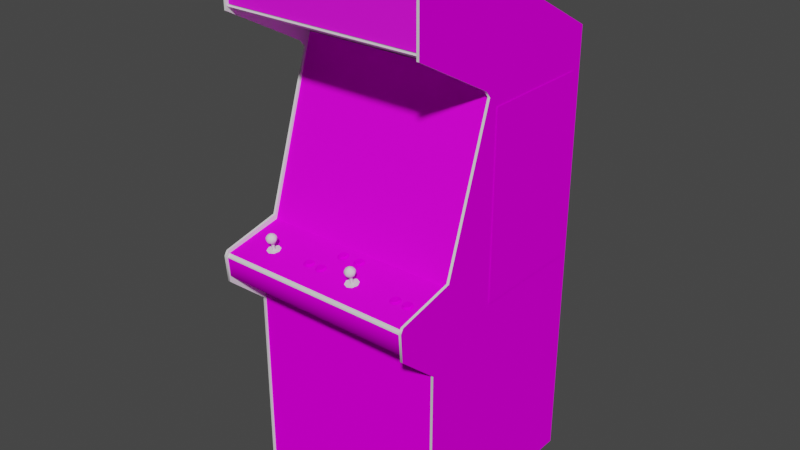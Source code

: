 # Source: contra.blend  (saved by Blender 2.93.20; exported with 4.5.12 LTS)
import bpy
from mathutils import Matrix  # noqa: F401  (used for matrix-valued properties, if any)

bpy.ops.wm.read_factory_settings(use_empty=True)
scene = bpy.context.scene
scene.name = 'Scene'

# ---- images (referenced by path relative to the original .blend; pixels are not part of the script)
import os
ASSET_DIR = os.environ.get("B2B_ASSET_DIR", "")  # directory of the original .blend (textures are referenced by path, not embedded)
HERE = os.path.dirname(os.path.abspath(__file__))  # packed textures are extracted next to this script under _unpacked/

def load_image(name, relpath, width, height, colorspace="sRGB"):
    """Load a texture the original file referenced (path relative to the .blend, or extracted next to this script)."""
    p = next((c for c in (os.path.join(HERE, relpath), os.path.join(ASSET_DIR, relpath)) if relpath and os.path.exists(c)), "")
    if p:
        img = bpy.data.images.load(p, check_existing=True)
        img.name = name
    else:  # same state as the original file: an image datablock whose file is absent (Cycles renders it pink)
        img = bpy.data.images.new(name, width, height)
        img.source = "FILE"
        img.filepath = "//" + (relpath or name)
    img.colorspace_settings.name = colorspace
    return img
img_contramarqueemap_tiff = load_image('contramarqueemap.TIFF', 'contramarqueemap.TIFF', 1024, 1024, 'sRGB')
img_contramonitormap_tiff = load_image('contramonitormap.TIFF', 'contramonitormap.TIFF', 1024, 1024, 'sRGB')
img_contrabezelmap_tiff = load_image('contrabezelmap.TIFF', 'contrabezelmap.TIFF', 1024, 1024, 'sRGB')
img_contrabuttoncoloursmap_tiff = load_image('contrabuttoncoloursmap.TIFF', 'contrabuttoncoloursmap.TIFF', 1024, 1024, 'sRGB')
img_contracoindoormap_tiff = load_image('contracoindoormap.TIFF', 'contracoindoormap.TIFF', 1024, 1024, 'sRGB')
img_contracpomap_tiff = load_image('contracpomap.TIFF', 'contracpomap.TIFF', 1024, 1024, 'sRGB')
img_contracpobottommap_tiff = load_image('contracpobottommap.TIFF', 'contracpobottommap.TIFF', 1024, 1024, 'sRGB')
img_contrasideartmap_tiff = load_image('contrasideartmap.TIFF', 'contrasideartmap.TIFF', 1024, 1024, 'sRGB')
img_contrasideleftartmap_tiff = load_image('contrasideleftartmap.TIFF', 'contrasideleftartmap.TIFF', 1024, 1024, 'sRGB')
img_contrasiderightartmap_tiff = load_image('contrasiderightartmap.TIFF', 'contrasiderightartmap.TIFF', 1024, 1024, 'sRGB')

# ---- materials (node trees are filled in below, after node groups)
mat_contramarqueeart = bpy.data.materials.new('contramarqueeart')
mat_contramarqueeart.use_transparent_shadow = False
mat_contramarqueeart.roughness = 0.8807
mat_contramarqueeart.specular_intensity = 0.3569
mat_contramonitorart = bpy.data.materials.new('contramonitorart')
mat_contramonitorart.use_transparent_shadow = False
mat_contramonitorart.roughness = 0.8807
mat_contramonitorart.specular_intensity = 0.0
mat_contrablack = bpy.data.materials.new('contrablack')
mat_contrablack.use_transparent_shadow = False
mat_contrablack.roughness = 0.8807
mat_contrablack.specular_intensity = 0.08627
mat_contrabezelart = bpy.data.materials.new('contrabezelart')
mat_contrabezelart.use_transparent_shadow = False
mat_contrabezelart.roughness = 0.8807
mat_contrabezelart.specular_intensity = 0.08627
mat_contrabuttoncolours = bpy.data.materials.new('contrabuttoncolours')
mat_contrabuttoncolours.use_transparent_shadow = False
mat_contrabuttoncolours.roughness = 0.8807
mat_contrabuttoncolours.specular_intensity = 0.0
mat_contracoindoorart = bpy.data.materials.new('contracoindoorart')
mat_contracoindoorart.use_transparent_shadow = False
mat_contracoindoorart.roughness = 0.8807
mat_contracoindoorart.specular_intensity = 0.0
mat_contracpoart = bpy.data.materials.new('contracpoart')
mat_contracpoart.use_transparent_shadow = False
mat_contracpoart.roughness = 0.8807
mat_contracpoart.specular_intensity = 0.08627
mat_contracpobottomart = bpy.data.materials.new('contracpobottomart')
mat_contracpobottomart.use_transparent_shadow = False
mat_contracpobottomart.roughness = 0.8807
mat_contracpobottomart.specular_intensity = 0.0
mat_contrajoystickstemblack = bpy.data.materials.new('contrajoystickstemblack')
mat_contrajoystickstemblack.use_transparent_shadow = False
mat_contrajoystickstemblack.roughness = 0.7934
mat_contrajoystickstemblack.specular_intensity = 0.6275
mat_contrabuttonred = bpy.data.materials.new('contrabuttonred')
mat_contrabuttonred.use_transparent_shadow = False
mat_contrabuttonred.roughness = 0.7934
mat_contrabuttonred.specular_intensity = 0.6275
mat_contrasideart = bpy.data.materials.new('contrasideart')
mat_contrasideart.use_transparent_shadow = False
mat_contrasideart.roughness = 0.8807
mat_contrasideart.specular_intensity = 0.0
mat_contrasideleftout = bpy.data.materials.new('contrasideleftout')
mat_contrasideleftout.use_transparent_shadow = False
mat_contrasideleftout.roughness = 0.8807
mat_contrasideleftout.specular_intensity = 0.0
mat_contrasideleftin = bpy.data.materials.new('contrasideleftin')
mat_contrasideleftin.use_transparent_shadow = False
mat_contrasideleftin.roughness = 0.8807
mat_contrasideleftin.specular_intensity = 0.08627
mat_contratmoldleft = bpy.data.materials.new('contratmoldleft')
mat_contratmoldleft.use_transparent_shadow = False
mat_contratmoldleft.roughness = 0.8807
mat_contratmoldleft.specular_intensity = 0.6275
mat_contrasiderightin = bpy.data.materials.new('contrasiderightin')
mat_contrasiderightin.use_transparent_shadow = False
mat_contrasiderightin.roughness = 0.8807
mat_contrasiderightin.specular_intensity = 0.08627
mat_contrasiderightout = bpy.data.materials.new('contrasiderightout')
mat_contrasiderightout.use_transparent_shadow = False
mat_contrasiderightout.roughness = 0.8807
mat_contrasiderightout.specular_intensity = 0.0
mat_contratmoldright = bpy.data.materials.new('contratmoldright')
mat_contratmoldright.use_transparent_shadow = False
mat_contratmoldright.roughness = 0.8807
mat_contratmoldright.specular_intensity = 0.6275

# ---- node groups
ng_auto_smooth = bpy.data.node_groups.new('Auto Smooth', 'GeometryNodeTree')
_s = ng_auto_smooth.interface.new_socket(name='Geometry', in_out='OUTPUT', socket_type='NodeSocketGeometry')
_s = ng_auto_smooth.interface.new_socket(name='Geometry', in_out='INPUT', socket_type='NodeSocketGeometry')
_s = ng_auto_smooth.interface.new_socket(name='Angle', in_out='INPUT', socket_type='NodeSocketFloat')
_s.subtype = 'ANGLE'
_s.min_value = 0.0
_s.max_value = 3.142
ng_auto_smooth.is_modifier = True
_N = ng_auto_smooth.nodes; _L = ng_auto_smooth.links
n0 = _N.new('NodeGroupOutput'); n0.name = 'Group Output'; n0.location = (480, -100)
n1 = _N.new('NodeGroupInput'); n1.name = 'Group Input'; n1.location = (-420, -300)
n2 = _N.new('NodeGroupInput'); n2.name = 'Group Input.001'; n2.location = (-60, -100)
n3 = _N.new('GeometryNodeSetShadeSmooth'); n3.name = 'Set Shade Smooth'; n3.location = (120, -100)
n3.domain = 'EDGE'
n4 = _N.new('GeometryNodeSetShadeSmooth'); n4.name = 'Set Shade Smooth.001'; n4.location = (300, -100)
n5 = _N.new('GeometryNodeInputMeshEdgeAngle'); n5.name = 'Edge Angle'; n5.location = (-420, -220)
n6 = _N.new('GeometryNodeInputEdgeSmooth'); n6.name = 'Is Edge Smooth'; n6.location = (-60, -160)
n7 = _N.new('GeometryNodeInputShadeSmooth'); n7.name = 'Is Face Smooth'; n7.location = (-240, -340)
n8 = _N.new('FunctionNodeBooleanMath'); n8.name = 'Boolean Math'; n8.location = (-60, -220)
n9 = _N.new('FunctionNodeCompare'); n9.name = 'Compare'; n9.location = (-240, -180)
n9.operation = 'LESS_EQUAL'
_L.new(n5.outputs[0], n9.inputs[0])
_L.new(n4.outputs[0], n0.inputs[0])
_L.new(n1.outputs[1], n9.inputs[1])
_L.new(n9.outputs[0], n8.inputs[0])
_L.new(n7.outputs[0], n8.inputs[1])
_L.new(n2.outputs[0], n3.inputs[0])
_L.new(n6.outputs[0], n3.inputs[1])
_L.new(n3.outputs[0], n4.inputs[0])
_L.new(n8.outputs[0], n3.inputs[2])
n0.is_active_output = True

# ---- material node trees
mat_contramarqueeart.use_nodes = True; mat_contramarqueeart.node_tree.nodes.clear()
_N = mat_contramarqueeart.node_tree.nodes; _L = mat_contramarqueeart.node_tree.links
n0 = _N.new('ShaderNodeBsdfPrincipled'); n0.name = 'Principled BSDF'; n0.location = (10, 300)
n0.distribution = 'GGX'
n0.subsurface_method = 'BURLEY'
n0.inputs[2].default_value = 0.8807
n0.inputs[3].default_value = 1.45
n0.inputs[13].default_value = 0.3569
n0.inputs[27].default_value = (0.0, 0.0, 0.0, 1.0)
n0.inputs[28].default_value = 1.0
n1 = _N.new('ShaderNodeOutputMaterial'); n1.name = 'Material Output'; n1.location = (300, 300)
n2 = _N.new('ShaderNodeTexImage'); n2.name = 'Image Texture'; n2.location = (-300, 600)
n2.image = img_contramarqueemap_tiff
_L.new(n0.outputs[0], n1.inputs[0])
_L.new(n2.outputs[0], n0.inputs[0])
n1.is_active_output = True
mat_contramonitorart.use_nodes = True; mat_contramonitorart.node_tree.nodes.clear()
_N = mat_contramonitorart.node_tree.nodes; _L = mat_contramonitorart.node_tree.links
n0 = _N.new('ShaderNodeBsdfPrincipled'); n0.name = 'Principled BSDF'; n0.location = (10, 300)
n0.distribution = 'GGX'
n0.subsurface_method = 'BURLEY'
n0.inputs[2].default_value = 0.8807
n0.inputs[3].default_value = 1.45
n0.inputs[13].default_value = 0.0
n0.inputs[27].default_value = (0.0, 0.0, 0.0, 1.0)
n0.inputs[28].default_value = 1.0
n1 = _N.new('ShaderNodeOutputMaterial'); n1.name = 'Material Output'; n1.location = (300, 300)
n2 = _N.new('ShaderNodeTexImage'); n2.name = 'Image Texture'; n2.location = (-300, 600)
n2.image = img_contramonitormap_tiff
_L.new(n0.outputs[0], n1.inputs[0])
_L.new(n2.outputs[0], n0.inputs[0])
n1.is_active_output = True
mat_contrablack.use_nodes = True; mat_contrablack.node_tree.nodes.clear()
_N = mat_contrablack.node_tree.nodes; _L = mat_contrablack.node_tree.links
n0 = _N.new('ShaderNodeBsdfPrincipled'); n0.name = 'Principled BSDF'; n0.location = (10, 300)
n0.distribution = 'GGX'
n0.subsurface_method = 'BURLEY'
n0.inputs[2].default_value = 0.8807
n0.inputs[3].default_value = 1.45
n0.inputs[13].default_value = 0.08627
n0.inputs[27].default_value = (0.0, 0.0, 0.0, 1.0)
n0.inputs[28].default_value = 1.0
n1 = _N.new('ShaderNodeOutputMaterial'); n1.name = 'Material Output'; n1.location = (300, 300)
_L.new(n0.outputs[0], n1.inputs[0])
n1.is_active_output = True
mat_contrabezelart.use_nodes = True; mat_contrabezelart.node_tree.nodes.clear()
_N = mat_contrabezelart.node_tree.nodes; _L = mat_contrabezelart.node_tree.links
n0 = _N.new('ShaderNodeBsdfPrincipled'); n0.name = 'Principled BSDF'; n0.location = (10, 300)
n0.distribution = 'GGX'
n0.subsurface_method = 'BURLEY'
n0.inputs[2].default_value = 0.8807
n0.inputs[3].default_value = 1.45
n0.inputs[13].default_value = 0.08627
n0.inputs[27].default_value = (0.0, 0.0, 0.0, 1.0)
n0.inputs[28].default_value = 1.0
n1 = _N.new('ShaderNodeOutputMaterial'); n1.name = 'Material Output'; n1.location = (300, 300)
n2 = _N.new('ShaderNodeTexImage'); n2.name = 'Image Texture'; n2.location = (-300, 600)
n2.image = img_contrabezelmap_tiff
_L.new(n0.outputs[0], n1.inputs[0])
_L.new(n2.outputs[0], n0.inputs[0])
n1.is_active_output = True
mat_contrabuttoncolours.use_nodes = True; mat_contrabuttoncolours.node_tree.nodes.clear()
_N = mat_contrabuttoncolours.node_tree.nodes; _L = mat_contrabuttoncolours.node_tree.links
n0 = _N.new('ShaderNodeBsdfPrincipled'); n0.name = 'Principled BSDF'; n0.location = (10, 300)
n0.distribution = 'GGX'
n0.subsurface_method = 'BURLEY'
n0.inputs[2].default_value = 0.8807
n0.inputs[3].default_value = 1.45
n0.inputs[13].default_value = 0.0
n0.inputs[27].default_value = (0.0, 0.0, 0.0, 1.0)
n0.inputs[28].default_value = 1.0
n1 = _N.new('ShaderNodeOutputMaterial'); n1.name = 'Material Output'; n1.location = (300, 300)
n2 = _N.new('ShaderNodeTexImage'); n2.name = 'Image Texture'; n2.location = (-300, 600)
n2.image = img_contrabuttoncoloursmap_tiff
_L.new(n0.outputs[0], n1.inputs[0])
_L.new(n2.outputs[0], n0.inputs[0])
n1.is_active_output = True
mat_contracoindoorart.use_nodes = True; mat_contracoindoorart.node_tree.nodes.clear()
_N = mat_contracoindoorart.node_tree.nodes; _L = mat_contracoindoorart.node_tree.links
n0 = _N.new('ShaderNodeBsdfPrincipled'); n0.name = 'Principled BSDF'; n0.location = (10, 300)
n0.distribution = 'GGX'
n0.subsurface_method = 'BURLEY'
n0.inputs[2].default_value = 0.8807
n0.inputs[3].default_value = 1.45
n0.inputs[13].default_value = 0.0
n0.inputs[27].default_value = (0.0, 0.0, 0.0, 1.0)
n0.inputs[28].default_value = 1.0
n1 = _N.new('ShaderNodeOutputMaterial'); n1.name = 'Material Output'; n1.location = (300, 300)
n2 = _N.new('ShaderNodeTexImage'); n2.name = 'Image Texture'; n2.location = (-300, 600)
n2.image = img_contracoindoormap_tiff
_L.new(n0.outputs[0], n1.inputs[0])
_L.new(n2.outputs[0], n0.inputs[0])
n1.is_active_output = True
mat_contracpoart.use_nodes = True; mat_contracpoart.node_tree.nodes.clear()
_N = mat_contracpoart.node_tree.nodes; _L = mat_contracpoart.node_tree.links
n0 = _N.new('ShaderNodeBsdfPrincipled'); n0.name = 'Principled BSDF'; n0.location = (10, 300)
n0.distribution = 'GGX'
n0.subsurface_method = 'BURLEY'
n0.inputs[2].default_value = 0.8807
n0.inputs[3].default_value = 1.45
n0.inputs[13].default_value = 0.08627
n0.inputs[27].default_value = (0.0, 0.0, 0.0, 1.0)
n0.inputs[28].default_value = 1.0
n1 = _N.new('ShaderNodeOutputMaterial'); n1.name = 'Material Output'; n1.location = (300, 300)
n2 = _N.new('ShaderNodeTexImage'); n2.name = 'Image Texture'; n2.location = (-300, 600)
n2.image = img_contracpomap_tiff
_L.new(n0.outputs[0], n1.inputs[0])
_L.new(n2.outputs[0], n0.inputs[0])
n1.is_active_output = True
mat_contracpobottomart.use_nodes = True; mat_contracpobottomart.node_tree.nodes.clear()
_N = mat_contracpobottomart.node_tree.nodes; _L = mat_contracpobottomart.node_tree.links
n0 = _N.new('ShaderNodeBsdfPrincipled'); n0.name = 'Principled BSDF'; n0.location = (10, 300)
n0.distribution = 'GGX'
n0.subsurface_method = 'BURLEY'
n0.inputs[2].default_value = 0.8807
n0.inputs[3].default_value = 1.45
n0.inputs[13].default_value = 0.0
n0.inputs[27].default_value = (0.0, 0.0, 0.0, 1.0)
n0.inputs[28].default_value = 1.0
n1 = _N.new('ShaderNodeOutputMaterial'); n1.name = 'Material Output'; n1.location = (300, 300)
n2 = _N.new('ShaderNodeTexImage'); n2.name = 'Image Texture'; n2.location = (-300, 600)
n2.image = img_contracpobottommap_tiff
_L.new(n0.outputs[0], n1.inputs[0])
_L.new(n2.outputs[0], n0.inputs[0])
n1.is_active_output = True
mat_contrajoystickstemblack.use_nodes = True; mat_contrajoystickstemblack.node_tree.nodes.clear()
_N = mat_contrajoystickstemblack.node_tree.nodes; _L = mat_contrajoystickstemblack.node_tree.links
n0 = _N.new('ShaderNodeBsdfPrincipled'); n0.name = 'Principled BSDF'; n0.location = (10, 300)
n0.distribution = 'GGX'
n0.subsurface_method = 'BURLEY'
n0.inputs[2].default_value = 0.7934
n0.inputs[3].default_value = 1.45
n0.inputs[13].default_value = 0.6275
n0.inputs[27].default_value = (0.0, 0.0, 0.0, 1.0)
n0.inputs[28].default_value = 1.0
n1 = _N.new('ShaderNodeOutputMaterial'); n1.name = 'Material Output'; n1.location = (300, 300)
_L.new(n0.outputs[0], n1.inputs[0])
n1.is_active_output = True
mat_contrabuttonred.use_nodes = True; mat_contrabuttonred.node_tree.nodes.clear()
_N = mat_contrabuttonred.node_tree.nodes; _L = mat_contrabuttonred.node_tree.links
n0 = _N.new('ShaderNodeBsdfPrincipled'); n0.name = 'Principled BSDF'; n0.location = (10, 300)
n0.distribution = 'GGX'
n0.subsurface_method = 'BURLEY'
n0.inputs[2].default_value = 0.7934
n0.inputs[3].default_value = 1.45
n0.inputs[13].default_value = 0.6275
n0.inputs[27].default_value = (0.0, 0.0, 0.0, 1.0)
n0.inputs[28].default_value = 1.0
n1 = _N.new('ShaderNodeOutputMaterial'); n1.name = 'Material Output'; n1.location = (300, 300)
_L.new(n0.outputs[0], n1.inputs[0])
n1.is_active_output = True
mat_contrasideart.use_nodes = True; mat_contrasideart.node_tree.nodes.clear()
_N = mat_contrasideart.node_tree.nodes; _L = mat_contrasideart.node_tree.links
n0 = _N.new('ShaderNodeBsdfPrincipled'); n0.name = 'Principled BSDF'; n0.location = (10, 300)
n0.distribution = 'GGX'
n0.subsurface_method = 'BURLEY'
n0.inputs[2].default_value = 0.8807
n0.inputs[3].default_value = 1.45
n0.inputs[13].default_value = 0.0
n0.inputs[27].default_value = (0.0, 0.0, 0.0, 1.0)
n0.inputs[28].default_value = 1.0
n1 = _N.new('ShaderNodeOutputMaterial'); n1.name = 'Material Output'; n1.location = (300, 300)
n2 = _N.new('ShaderNodeTexImage'); n2.name = 'Image Texture'; n2.location = (-300, 600)
n2.image = img_contrasideartmap_tiff
_L.new(n0.outputs[0], n1.inputs[0])
_L.new(n2.outputs[0], n0.inputs[0])
n1.is_active_output = True
mat_contrasideleftout.use_nodes = True; mat_contrasideleftout.node_tree.nodes.clear()
_N = mat_contrasideleftout.node_tree.nodes; _L = mat_contrasideleftout.node_tree.links
n0 = _N.new('ShaderNodeBsdfPrincipled'); n0.name = 'Principled BSDF'; n0.location = (10, 300)
n0.distribution = 'GGX'
n0.subsurface_method = 'BURLEY'
n0.inputs[2].default_value = 0.8807
n0.inputs[3].default_value = 1.45
n0.inputs[13].default_value = 0.0
n0.inputs[27].default_value = (0.0, 0.0, 0.0, 1.0)
n0.inputs[28].default_value = 1.0
n1 = _N.new('ShaderNodeOutputMaterial'); n1.name = 'Material Output'; n1.location = (300, 300)
n2 = _N.new('ShaderNodeTexImage'); n2.name = 'Image Texture'; n2.location = (-300, 600)
n2.image = img_contrasideleftartmap_tiff
_L.new(n0.outputs[0], n1.inputs[0])
_L.new(n2.outputs[0], n0.inputs[0])
n1.is_active_output = True
mat_contrasideleftin.use_nodes = True; mat_contrasideleftin.node_tree.nodes.clear()
_N = mat_contrasideleftin.node_tree.nodes; _L = mat_contrasideleftin.node_tree.links
n0 = _N.new('ShaderNodeBsdfPrincipled'); n0.name = 'Principled BSDF'; n0.location = (10, 300)
n0.distribution = 'GGX'
n0.subsurface_method = 'BURLEY'
n0.inputs[2].default_value = 0.8807
n0.inputs[3].default_value = 1.45
n0.inputs[13].default_value = 0.08627
n0.inputs[27].default_value = (0.0, 0.0, 0.0, 1.0)
n0.inputs[28].default_value = 1.0
n1 = _N.new('ShaderNodeOutputMaterial'); n1.name = 'Material Output'; n1.location = (300, 300)
_L.new(n0.outputs[0], n1.inputs[0])
n1.is_active_output = True
mat_contratmoldleft.use_nodes = True; mat_contratmoldleft.node_tree.nodes.clear()
_N = mat_contratmoldleft.node_tree.nodes; _L = mat_contratmoldleft.node_tree.links
n0 = _N.new('ShaderNodeBsdfPrincipled'); n0.name = 'Principled BSDF'; n0.location = (10, 300)
n0.distribution = 'GGX'
n0.subsurface_method = 'BURLEY'
n0.inputs[2].default_value = 0.8807
n0.inputs[3].default_value = 1.45
n0.inputs[13].default_value = 0.6275
n0.inputs[27].default_value = (0.0, 0.0, 0.0, 1.0)
n0.inputs[28].default_value = 1.0
n1 = _N.new('ShaderNodeOutputMaterial'); n1.name = 'Material Output'; n1.location = (300, 300)
_L.new(n0.outputs[0], n1.inputs[0])
n1.is_active_output = True
mat_contrasiderightin.use_nodes = True; mat_contrasiderightin.node_tree.nodes.clear()
_N = mat_contrasiderightin.node_tree.nodes; _L = mat_contrasiderightin.node_tree.links
n0 = _N.new('ShaderNodeBsdfPrincipled'); n0.name = 'Principled BSDF'; n0.location = (10, 300)
n0.distribution = 'GGX'
n0.subsurface_method = 'BURLEY'
n0.inputs[2].default_value = 0.8807
n0.inputs[3].default_value = 1.45
n0.inputs[13].default_value = 0.08627
n0.inputs[27].default_value = (0.0, 0.0, 0.0, 1.0)
n0.inputs[28].default_value = 1.0
n1 = _N.new('ShaderNodeOutputMaterial'); n1.name = 'Material Output'; n1.location = (300, 300)
_L.new(n0.outputs[0], n1.inputs[0])
n1.is_active_output = True
mat_contrasiderightout.use_nodes = True; mat_contrasiderightout.node_tree.nodes.clear()
_N = mat_contrasiderightout.node_tree.nodes; _L = mat_contrasiderightout.node_tree.links
n0 = _N.new('ShaderNodeBsdfPrincipled'); n0.name = 'Principled BSDF'; n0.location = (10, 300)
n0.distribution = 'GGX'
n0.subsurface_method = 'BURLEY'
n0.inputs[2].default_value = 0.8807
n0.inputs[3].default_value = 1.45
n0.inputs[13].default_value = 0.0
n0.inputs[27].default_value = (0.0, 0.0, 0.0, 1.0)
n0.inputs[28].default_value = 1.0
n1 = _N.new('ShaderNodeOutputMaterial'); n1.name = 'Material Output'; n1.location = (300, 300)
n2 = _N.new('ShaderNodeTexImage'); n2.name = 'Image Texture'; n2.location = (-300, 600)
n2.image = img_contrasiderightartmap_tiff
_L.new(n0.outputs[0], n1.inputs[0])
_L.new(n2.outputs[0], n0.inputs[0])
n1.is_active_output = True
mat_contratmoldright.use_nodes = True; mat_contratmoldright.node_tree.nodes.clear()
_N = mat_contratmoldright.node_tree.nodes; _L = mat_contratmoldright.node_tree.links
n0 = _N.new('ShaderNodeBsdfPrincipled'); n0.name = 'Principled BSDF'; n0.location = (10, 300)
n0.distribution = 'GGX'
n0.subsurface_method = 'BURLEY'
n0.inputs[2].default_value = 0.8807
n0.inputs[3].default_value = 1.45
n0.inputs[13].default_value = 0.6275
n0.inputs[27].default_value = (0.0, 0.0, 0.0, 1.0)
n0.inputs[28].default_value = 1.0
n1 = _N.new('ShaderNodeOutputMaterial'); n1.name = 'Material Output'; n1.location = (300, 300)
_L.new(n0.outputs[0], n1.inputs[0])
n1.is_active_output = True

# ---- world
world_world = bpy.data.worlds.new('World'); scene.world = world_world
world_world.use_nodes = True; world_world.node_tree.nodes.clear()
_N = world_world.node_tree.nodes; _L = world_world.node_tree.links
n0 = _N.new('ShaderNodeOutputWorld'); n0.name = 'World Output'; n0.location = (300, 300)
n1 = _N.new('ShaderNodeBackground'); n1.name = 'Background'; n1.location = (10, 300)
n1.inputs[0].default_value = (0.05088, 0.05088, 0.05088, 1.0)
_L.new(n1.outputs[0], n0.inputs[0])
n0.is_active_output = True
world_world.color = (0.05088, 0.05088, 0.05088)
world_world.use_sun_shadow = False
world_world.sun_shadow_jitter_overblur = 0.0

# ---- meshes
me_contra = bpy.data.meshes.new('contra')
me_contra.from_pydata([(0.3229, 0.6468, 0.09328), (0.3229, 0.82, 0.0921), (-0.3523, 0.6468, 0.09328), (-0.3523, 0.82, 0.0921), (-0.09745, -0.04547, -0.09578), (-0.09745, 0.1489, -0.1251), (-0.199, -0.04547, -0.09578), (0.08809, 0.1489, -0.1251), (0.08809, -0.04547, -0.09578), (0.1697, 0.143, -0.1651), (-0.199, 0.143, -0.1651), (-0.09745, 0.436, -0.2631), (-0.09745, 0.2745, -0.1656), (0.08809, 0.436, -0.2631), (0.1697, 0.2681, -0.2056), (0.1697, 0.436, -0.2631), (0.08809, 0.2745, -0.1656), (-0.199, 0.2681, -0.2056), (0.1697, -0.04547, -0.09578), (-0.199, 0.436, -0.2631), (-0.3517, -0.9608, -0.6436), (0.3235, -0.9608, -0.6436), (0.3235, 0.5399, -0.6436), (-0.3517, 0.5399, -0.6436), (-0.3517, 0.8341, -0.1105), (0.3235, 0.8341, -0.1105), (-0.3517, 0.8352, 0.09504), (0.3235, 0.8159, 0.09386), (0.3235, 0.8252, 0.1021), (-0.3517, 0.8159, 0.09386), (0.3235, 0.8352, 0.09504), (-0.3517, 0.8252, 0.1021), (-0.3517, -0.08657, -0.03589), (0.3229, -0.08657, -0.03589), (0.3229, 0.4947, -0.2208), (-0.3517, 0.4947, -0.2208), (-0.02582, -0.0713, 0.005794), (-0.02288, -0.06954, -0.001838), (-0.0405, -0.07189, 0.008143), (-0.03756, -0.07893, 0.0146), (-0.03169, -0.07893, 0.0146), (-0.03286, -0.07482, 0.009317), (-0.02288, -0.07306, -0.002425), (-0.02347, -0.07365, 0.001685), (-0.0176, -0.07717, 0.002859), (-0.04578, -0.07365, 0.001685), (-0.04695, -0.07306, -0.002425), (-0.05283, -0.076, -0.003012), (-0.04343, -0.07306, -0.01828), (-0.04872, -0.07365, -0.01417), (-0.04402, -0.0713, -0.01006), (-0.02875, -0.0713, -0.01299), (-0.02582, -0.0713, -0.01006), (-0.02112, -0.07365, -0.01417), (-0.01701, -0.076, -0.003012), (-0.05165, -0.07717, 0.002859), (-0.04872, -0.07835, 0.008143), (-0.04402, -0.07424, 0.005207), (-0.03697, -0.07482, 0.009317), (-0.0405, -0.07482, 0.007556), (-0.04343, -0.07893, 0.01225), (-0.02582, -0.07306, -0.01828), (-0.03169, -0.07248, -0.02063), (-0.03286, -0.07072, -0.01417), (-0.0405, -0.0713, -0.01299), (-0.03697, -0.07072, -0.01417), (-0.03756, -0.07248, -0.02063), (-0.02875, -0.07482, 0.007556), (-0.05165, -0.07482, -0.008884), (-0.0176, -0.07482, -0.008884), (-0.02582, -0.07893, 0.01225), (-0.02112, -0.07835, 0.008143), (-0.02582, -0.07424, 0.005207), (-0.04695, -0.06954, -0.001838), (-0.04578, -0.06895, -0.005948), (-0.04578, -0.07189, -0.006535), (-0.04578, -0.07072, 0.002272), (-0.02875, -0.06778, -0.01241), (-0.02582, -0.06837, -0.009471), (-0.02347, -0.07072, 0.002272), (-0.02875, -0.07189, 0.008143), (-0.04402, -0.0713, 0.005794), (-0.02347, -0.07189, -0.006535), (-0.02347, -0.06895, -0.005948), (-0.03286, -0.07189, 0.009904), (-0.03697, -0.07189, 0.009904), (-0.03286, -0.06778, -0.01358), (-0.0405, -0.06778, -0.01241), (-0.04402, -0.06837, -0.009471), (-0.03697, -0.06778, -0.01358), (0.01646, -0.06895, -0.005948), (0.02174, -0.07189, 0.008143), (0.02996, -0.06778, -0.01358), (0.02174, -0.07482, 0.007556), (0.0188, -0.07424, 0.005207), (0.01411, -0.07835, 0.008143), (0.02585, -0.06778, -0.01358), (0.02585, -0.07072, -0.01417), (0.04464, -0.07482, -0.008884), (0.0417, -0.07365, -0.01417), (0.03701, -0.0713, -0.01006), (0.01117, -0.07482, -0.008884), (0.009997, -0.076, -0.003012), (0.01587, -0.07306, -0.002425), (0.01646, -0.07189, -0.006535), (0.0188, -0.0713, -0.01006), (0.01411, -0.07365, -0.01417), (0.02468, -0.07893, 0.0146), (0.03113, -0.07893, 0.0146), (0.02996, -0.07482, 0.009317), (0.03701, -0.07424, 0.005207), (0.03407, -0.07482, 0.007556), (0.03701, -0.07893, 0.01225), (0.03935, -0.07189, -0.006535), (0.0417, -0.07835, 0.008143), (0.04464, -0.07717, 0.002859), (0.03935, -0.07365, 0.001685), (0.02468, -0.07248, -0.02063), (0.0188, -0.07306, -0.01828), (0.02174, -0.0713, -0.01299), (0.02996, -0.07072, -0.01417), (0.03407, -0.0713, -0.01299), (0.03701, -0.07306, -0.01828), (0.01117, -0.07717, 0.002859), (0.01646, -0.07072, 0.002272), (0.03701, -0.0713, 0.005794), (0.03994, -0.06954, -0.001838), (0.03113, -0.07248, -0.02063), (0.0188, -0.0713, 0.005794), (0.01587, -0.06954, -0.001838), (0.03407, -0.06778, -0.01241), (0.02585, -0.07482, 0.009317), (0.01646, -0.07365, 0.001685), (0.03994, -0.07306, -0.002425), (0.03935, -0.06895, -0.005948), (0.03701, -0.06837, -0.009471), (0.02174, -0.06778, -0.01241), (0.0188, -0.07893, 0.01225), (0.04581, -0.076, -0.003012), (0.02996, -0.07189, 0.009904), (0.03407, -0.07189, 0.008143), (0.02585, -0.07189, 0.009904), (0.0188, -0.06837, -0.009471), (0.03935, -0.07072, 0.002272), (-0.1068, -0.08657, 0.08564), (-0.1068, -0.08598, 0.06451), (-0.1027, -0.08598, 0.06333), (-0.1039, -0.08774, 0.05687), (-0.08277, -0.09126, 0.07449), (-0.08394, -0.09009, 0.06862), (-0.08923, -0.08715, 0.07097), (-0.1098, -0.08833, 0.05922), (-0.1121, -0.08892, 0.07919), (-0.1127, -0.08833, 0.07508), (-0.1186, -0.09126, 0.07449), (-0.09745, -0.0942, 0.09152), (-0.09158, -0.0942, 0.08975), (-0.09451, -0.09009, 0.08506), (-0.08923, -0.08892, 0.07919), (-0.09158, -0.0895, 0.08271), (-0.08688, -0.09303, 0.08564), (-0.09158, -0.08657, 0.06744), (-0.1174, -0.09244, 0.08036), (-0.1145, -0.09303, 0.08564), (-0.1098, -0.0895, 0.08271), (-0.1027, -0.09009, 0.08682), (-0.1068, -0.09009, 0.08506), (-0.1098, -0.0942, 0.08975), (-0.08688, -0.08892, 0.06333), (-0.09158, -0.08833, 0.05922), (-0.09451, -0.08598, 0.06451), (-0.1145, -0.08892, 0.06333), (-0.1174, -0.09009, 0.06862), (-0.1121, -0.08715, 0.07097), (-0.08394, -0.09244, 0.08036), (-0.1039, -0.0942, 0.09152), (-0.09158, -0.08657, 0.0833), (-0.1127, -0.08481, 0.07566), (-0.1121, -0.08422, 0.07155), (-0.09158, -0.08363, 0.06803), (-0.1121, -0.08539, 0.07977), (-0.1027, -0.08304, 0.06392), (-0.09451, -0.08304, 0.06509), (-0.1098, -0.08657, 0.06744), (-0.09862, -0.09009, 0.08682), (-0.09862, -0.08598, 0.06333), (-0.09862, -0.08304, 0.06392), (-0.08864, -0.08481, 0.07566), (-0.08864, -0.08833, 0.07508), (-0.1098, -0.08657, 0.0833), (-0.09862, -0.08715, 0.08741), (-0.09745, -0.08774, 0.05687), (-0.1068, -0.08304, 0.06509), (-0.1098, -0.08363, 0.06803), (-0.08923, -0.08422, 0.07155), (-0.08923, -0.08539, 0.07977), (-0.09451, -0.08657, 0.08564), (-0.1027, -0.08715, 0.08741), (-0.05106, -0.08304, 0.06392), (-0.06457, -0.08422, 0.07155), (-0.04402, -0.08657, 0.0833), (-0.06985, -0.09244, 0.08036), (-0.06692, -0.09303, 0.08564), (-0.06222, -0.0895, 0.08271), (-0.05635, -0.08774, 0.05687), (-0.06222, -0.08833, 0.05922), (-0.05928, -0.08598, 0.06451), (-0.03521, -0.09126, 0.07449), (-0.03639, -0.09009, 0.06862), (-0.04167, -0.08715, 0.07097), (-0.04695, -0.08657, 0.08564), (-0.04695, -0.09009, 0.08506), (-0.04402, -0.08657, 0.06744), (-0.05517, -0.08598, 0.06333), (-0.05106, -0.08598, 0.06333), (-0.04989, -0.08774, 0.05687), (-0.06516, -0.08833, 0.07508), (-0.06457, -0.08715, 0.07097), (-0.06985, -0.09009, 0.06862), (-0.04108, -0.08833, 0.07508), (-0.04167, -0.08892, 0.07919), (-0.03639, -0.09244, 0.08036), (-0.07103, -0.09126, 0.07449), (-0.03932, -0.08892, 0.06333), (-0.04402, -0.08833, 0.05922), (-0.04695, -0.08598, 0.06451), (-0.05635, -0.0942, 0.09152), (-0.04989, -0.0942, 0.09152), (-0.05106, -0.09009, 0.08682), (-0.05517, -0.09009, 0.08682), (-0.05928, -0.09009, 0.08506), (-0.06222, -0.0942, 0.08975), (-0.06516, -0.08481, 0.07566), (-0.04402, -0.0942, 0.08975), (-0.03932, -0.09303, 0.08564), (-0.04402, -0.0895, 0.08271), (-0.04402, -0.08363, 0.06803), (-0.05517, -0.08715, 0.08741), (-0.05928, -0.08657, 0.08564), (-0.06457, -0.08539, 0.07977), (-0.04108, -0.08481, 0.07566), (-0.04167, -0.08422, 0.07155), (-0.06457, -0.08892, 0.07919), (-0.06222, -0.08657, 0.0833), (-0.06222, -0.08657, 0.06744), (-0.06222, -0.08363, 0.06803), (-0.05928, -0.08304, 0.06509), (-0.04695, -0.08304, 0.06509), (-0.06692, -0.08892, 0.06333), (-0.05106, -0.08715, 0.08741), (-0.04167, -0.08539, 0.07977), (-0.05517, -0.08304, 0.06392), (0.2196, -0.08422, 0.07155), (0.2402, -0.08657, 0.0833), (0.2249, -0.08657, 0.08564), (0.222, -0.0942, 0.08975), (0.2278, -0.0942, 0.09152), (0.2284, -0.09009, 0.08682), (0.219, -0.08833, 0.07508), (0.2196, -0.08715, 0.07097), (0.2137, -0.09009, 0.06862), (0.2419, -0.08715, 0.07097), (0.2425, -0.08833, 0.07508), (0.249, -0.09126, 0.07449), (0.2396, -0.08833, 0.05922), (0.2337, -0.08774, 0.05687), (0.2331, -0.08598, 0.06333), (0.2443, -0.09303, 0.08564), (0.2478, -0.09244, 0.08036), (0.2419, -0.08892, 0.07919), (0.2366, -0.09009, 0.08506), (0.2331, -0.09009, 0.08682), (0.2337, -0.0942, 0.09152), (0.2173, -0.08892, 0.06333), (0.2249, -0.08598, 0.06451), (0.2284, -0.08598, 0.06333), (0.2278, -0.08774, 0.05687), (0.2137, -0.09244, 0.08036), (0.2173, -0.09303, 0.08564), (0.2214, -0.0895, 0.08271), (0.2478, -0.09009, 0.06862), (0.2249, -0.09009, 0.08506), (0.2366, -0.08598, 0.06451), (0.2419, -0.08422, 0.07155), (0.222, -0.08833, 0.05922), (0.2396, -0.0942, 0.08975), (0.2425, -0.08481, 0.07566), (0.2366, -0.08657, 0.08564), (0.219, -0.08481, 0.07566), (0.2331, -0.08304, 0.06392), (0.2249, -0.08304, 0.06509), (0.2331, -0.08715, 0.08741), (0.2402, -0.0895, 0.08271), (0.2419, -0.08539, 0.07977), (0.2402, -0.08363, 0.06803), (0.2366, -0.08304, 0.06509), (0.2402, -0.08657, 0.06744), (0.2196, -0.08539, 0.07977), (0.2196, -0.08892, 0.07919), (0.2214, -0.08363, 0.06803), (0.2443, -0.08892, 0.06333), (0.2126, -0.09126, 0.07449), (0.2214, -0.08657, 0.06744), (0.2284, -0.08715, 0.08741), (0.2214, -0.08657, 0.0833), (0.2284, -0.08304, 0.06392), (0.2683, -0.08657, 0.08564), (0.2724, -0.09009, 0.08682), (0.2683, -0.09009, 0.08506), (0.2654, -0.0942, 0.08975), (0.283, -0.0942, 0.08975), (0.2877, -0.09303, 0.08564), (0.2836, -0.0895, 0.08271), (0.2771, -0.08774, 0.05687), (0.2713, -0.08774, 0.05687), (0.2724, -0.08598, 0.06333), (0.2912, -0.09009, 0.06862), (0.2877, -0.08892, 0.06333), (0.2836, -0.08657, 0.06744), (0.2607, -0.08892, 0.06333), (0.2572, -0.09009, 0.06862), (0.2631, -0.08715, 0.07097), (0.2683, -0.08598, 0.06451), (0.2854, -0.08715, 0.07097), (0.2854, -0.08892, 0.07919), (0.2713, -0.0942, 0.09152), (0.2572, -0.09244, 0.08036), (0.2607, -0.09303, 0.08564), (0.2648, -0.0895, 0.08271), (0.2631, -0.08892, 0.07919), (0.2625, -0.08833, 0.07508), (0.2566, -0.09126, 0.07449), (0.2912, -0.09244, 0.08036), (0.2924, -0.09126, 0.07449), (0.2865, -0.08833, 0.07508), (0.2836, -0.08363, 0.06803), (0.2766, -0.08304, 0.06392), (0.2801, -0.08304, 0.06509), (0.2801, -0.08598, 0.06451), (0.2836, -0.08657, 0.0833), (0.2854, -0.08422, 0.07155), (0.2865, -0.08481, 0.07566), (0.2648, -0.08657, 0.06744), (0.2631, -0.08422, 0.07155), (0.2766, -0.08598, 0.06333), (0.283, -0.08833, 0.05922), (0.2801, -0.09009, 0.08506), (0.2766, -0.09009, 0.08682), (0.2771, -0.0942, 0.09152), (0.2631, -0.08539, 0.07977), (0.2625, -0.08481, 0.07566), (0.2766, -0.08715, 0.08741), (0.2654, -0.08833, 0.05922), (0.2683, -0.08304, 0.06509), (0.2724, -0.08304, 0.06392), (0.2648, -0.08657, 0.0833), (0.2648, -0.08363, 0.06803), (0.2854, -0.08539, 0.07977), (0.2724, -0.08715, 0.08741), (0.2801, -0.08657, 0.08564), (0.3229, -0.9543, -0.6207), (0.3229, 0.5276, -0.6207), (-0.3517, 0.5276, -0.6207), (-0.3517, -0.9543, -0.6207), (0.3229, 0.8153, -0.1046), (-0.3517, 0.8282, 0.08917), (-0.3517, 0.8153, -0.1046), (0.3229, 0.8282, 0.08917), (0.3229, -0.9567, 0.02282), (0.3229, -0.3091, 0.02282), (-0.3523, -0.3091, 0.02282), (-0.3523, -0.9567, 0.02282), (-0.3517, -0.06484, -0.06525), (-0.3517, -0.1071, 0.1602), (0.3229, -0.06484, -0.06525), (0.3224, -0.315, 0.01754), (-0.3523, -0.315, 0.01754), (-0.3517, -0.1852, 0.1626), (0.3229, -0.1852, 0.1626), (0.3229, -0.12, 0.1678), (-0.3517, -0.12, 0.1678), (0.3229, -0.1071, 0.1602), (-0.2519, -0.03784, 0.07977), (-0.2495, -0.03607, 0.08858), (-0.2478, -0.0349, 0.08388), (-0.2342, -0.03784, 0.07977), (-0.2431, -0.03725, 0.07625), (-0.2431, -0.0349, 0.08212), (-0.2519, -0.04077, 0.0968), (-0.2431, -0.04136, 0.1003), (-0.2431, -0.03725, 0.09563), (-0.2554, -0.0396, 0.08799), (-0.2354, -0.0396, 0.09621), (-0.2307, -0.0396, 0.08799), (-0.236, -0.03607, 0.08858), (-0.2395, -0.03607, 0.0921), (-0.2407, -0.0349, 0.08917), (-0.2413, -0.0349, 0.09093), (-0.2448, -0.0349, 0.09093), (-0.2431, -0.0349, 0.09152), (-0.2413, -0.03431, 0.08741), (-0.2431, -0.03431, 0.08682), (-0.2431, -0.03431, 0.08917), (-0.2448, -0.03431, 0.08741), (-0.2454, -0.0349, 0.08917), (-0.2542, -0.06073, 0.09563), (-0.2431, -0.06132, 0.1003), (-0.2431, -0.05486, 0.1038), (-0.2307, -0.0578, 0.09739), (-0.2249, -0.05134, 0.08623), (-0.2301, -0.05017, 0.09915), (-0.2431, -0.05545, 0.0692), (-0.2319, -0.05662, 0.0739), (-0.2495, -0.06426, 0.07684), (-0.2589, -0.05839, 0.08447), (-0.2542, -0.05662, 0.0739), (-0.2478, -0.03666, 0.09328), (-0.2384, -0.0349, 0.08388), (-0.2331, -0.06543, 0.0833), (-0.2319, -0.04429, 0.09856), (-0.2272, -0.05839, 0.08447), (-0.2495, -0.06661, 0.09034), (-0.2395, -0.06602, 0.08682), (-0.236, -0.06661, 0.09034), (-0.2266, -0.04429, 0.08741), (-0.2313, -0.04195, 0.07566), (-0.2431, -0.04782, 0.06803), (-0.2548, -0.04195, 0.07566), (-0.2431, -0.04077, 0.07097), (-0.2301, -0.04899, 0.07331), (-0.2613, -0.05134, 0.08623), (-0.2548, -0.04606, 0.09856), (-0.2595, -0.04429, 0.08741), (-0.256, -0.04899, 0.07331), (-0.256, -0.05369, 0.09856), (-0.2431, -0.04723, 0.1033), (-0.2395, -0.06484, 0.08036), (-0.2431, -0.06367, 0.0739), (-0.236, -0.06426, 0.07684), (-0.2384, -0.06543, 0.0833), (-0.2431, -0.06426, 0.0786), (-0.246, -0.06484, 0.08036), (-0.2524, -0.06543, 0.0833), (-0.2337, -0.06426, 0.09328), (-0.2431, -0.06719, 0.09269), (-0.2654, -0.09068, 0.0786), (-0.2589, -0.09361, 0.09445), (-0.2478, -0.09068, 0.0786), (-0.246, -0.06602, 0.08682), (-0.2478, -0.06543, 0.0833), (-0.2272, -0.08774, 0.06275), (-0.2431, -0.08657, 0.05629), (-0.2431, -0.09009, 0.0739), (-0.2272, -0.09361, 0.09445), (-0.2207, -0.09068, 0.0786), (-0.2384, -0.09068, 0.0786), (-0.2431, -0.06602, 0.08799), (-0.2589, -0.08774, 0.06275), (-0.2431, -0.09479, 0.1009), (-0.2395, -0.09126, 0.08212), (-0.2431, -0.09126, 0.0833), (-0.246, -0.09009, 0.07566), (-0.2395, -0.09009, 0.07566), (-0.246, -0.09126, 0.08212), (0.0599, -0.0396, 0.08799), (0.06343, -0.04077, 0.0968), (0.06754, -0.03666, 0.09328), (0.06343, -0.03784, 0.07977), (0.06577, -0.03607, 0.08858), (0.06754, -0.0349, 0.08388), (0.07223, -0.03725, 0.09563), (0.07987, -0.0396, 0.09621), (0.08515, -0.0396, 0.08799), (0.07928, -0.03607, 0.08858), (0.07223, -0.03725, 0.07625), (0.07223, -0.0349, 0.08212), (0.07576, -0.03607, 0.0921), (0.07458, -0.0349, 0.08917), (0.07399, -0.0349, 0.09093), (0.07399, -0.03431, 0.08741), (0.07223, -0.03431, 0.08682), (0.07223, -0.0349, 0.09152), (0.07106, -0.0349, 0.09093), (0.07223, -0.03431, 0.08917), (0.07106, -0.03431, 0.08741), (0.06988, -0.0349, 0.08917), (0.07752, -0.0349, 0.08388), (0.08104, -0.03784, 0.07977), (0.06108, -0.06073, 0.09563), (0.05638, -0.05839, 0.08447), (0.06108, -0.05662, 0.0739), (0.07223, -0.05545, 0.0692), (0.08515, -0.0578, 0.09739), (0.09102, -0.05134, 0.08623), (0.08515, -0.05017, 0.09915), (0.08339, -0.04429, 0.09856), (0.07223, -0.04136, 0.1003), (0.07928, -0.06426, 0.07684), (0.07223, -0.06132, 0.1003), (0.07223, -0.05486, 0.1038), (0.08398, -0.05662, 0.0739), (0.06577, -0.06426, 0.07684), (0.08221, -0.06543, 0.0833), (0.08809, -0.05839, 0.08447), (0.07576, -0.06602, 0.08682), (0.08163, -0.06426, 0.09328), (0.08867, -0.04429, 0.08741), (0.08398, -0.04195, 0.07566), (0.06577, -0.06661, 0.09034), (0.08515, -0.04899, 0.07331), (0.07223, -0.04077, 0.07097), (0.05403, -0.05134, 0.08623), (0.06108, -0.04606, 0.09856), (0.05579, -0.04429, 0.08741), (0.05932, -0.04899, 0.07331), (0.07223, -0.04782, 0.06803), (0.06108, -0.04195, 0.07566), (0.05932, -0.05369, 0.09856), (0.07223, -0.04723, 0.1033), (0.07223, -0.06426, 0.0786), (0.0693, -0.06484, 0.08036), (0.06284, -0.06543, 0.0833), (0.07223, -0.06367, 0.0739), (0.07223, -0.06602, 0.08799), (0.07928, -0.06661, 0.09034), (0.07223, -0.06719, 0.09269), (0.07223, -0.08657, 0.05629), (0.05638, -0.08774, 0.06275), (0.0693, -0.09126, 0.08212), (0.0693, -0.06602, 0.08682), (0.07693, -0.06543, 0.0833), (0.08809, -0.09361, 0.09445), (0.09513, -0.09068, 0.0786), (0.05638, -0.09361, 0.09445), (0.07223, -0.09479, 0.1009), (0.07223, -0.09126, 0.0833), (0.04992, -0.09068, 0.0786), (0.06754, -0.09068, 0.0786), (0.08809, -0.08774, 0.06275), (0.07576, -0.09009, 0.07566), (0.07223, -0.09009, 0.0739), (0.07576, -0.09126, 0.08212), (0.0693, -0.09009, 0.07566), (0.06754, -0.06543, 0.0833), (0.07693, -0.09068, 0.0786), (0.07576, -0.06484, 0.08036), (-0.3622, 0.4154, -0.6189), (-0.3622, -0.2034, -0.6189), (-0.3622, 0.4154, -0.2326), (-0.3622, -0.2034, -0.2326), (0.3241, 0.4847, -0.3676), (-0.3511, 0.6333, 0.09269), (-0.3511, 0.4847, -0.3676), (0.3241, 0.6333, 0.09269), (0.3241, 0.6415, 0.1003), (-0.3511, 0.6491, 0.07038), (0.3241, 0.6491, 0.07038), (-0.3511, 0.6415, 0.1003), (0.3335, 0.4154, -0.2326), (0.3335, -0.2034, -0.2326), (0.3335, 0.4154, -0.6189), (0.3335, -0.2034, -0.6189), (-0.3593, 0.4512, -0.1997), (-0.3593, 0.6286, 0.1033), (-0.3593, 0.8405, -0.1199), (-0.3593, 0.5469, -0.653), (-0.3517, -0.05134, -0.03589), (-0.3517, -0.3249, 0.02811), (-0.3517, 0.6286, 0.1033), (-0.3517, 0.4512, -0.1997), (-0.3517, 0.473, -0.1833), (-0.3517, -0.113, 0.1743), (-0.3593, -0.959, 0.02811), (-0.3593, -0.9602, -0.6512), (-0.3517, -0.204, 0.1667), (-0.3593, -0.204, 0.1667), (-0.3593, 0.473, -0.1833), (-0.3517, 0.5469, -0.653), (-0.3517, 0.8405, -0.1199), (-0.3517, -0.09714, 0.1643), (-0.3593, -0.05134, -0.03589), (-0.3593, -0.09714, 0.1643), (-0.3593, 0.844, 0.105), (-0.3517, -0.959, 0.02811), (-0.3593, -0.3249, 0.02811), (-0.3517, -0.9602, -0.6512), (-0.3517, 0.844, 0.105), (-0.3593, -0.113, 0.1743), (0.3229, -0.9602, -0.6512), (0.3229, 0.4512, -0.1997), (0.3229, -0.959, 0.02811), (0.3229, -0.3249, 0.02811), (0.3229, 0.844, 0.105), (0.3229, -0.09714, 0.162), (0.3312, -0.05134, -0.03589), (0.3312, -0.9602, -0.6512), (0.3312, 0.5469, -0.653), (0.3312, 0.8405, -0.1199), (0.3312, -0.3249, 0.02811), (0.3312, -0.2069, 0.1649), (0.3312, 0.844, 0.105), (0.3312, 0.4512, -0.1997), (0.3312, 0.473, -0.1833), (0.3312, -0.09714, 0.162), (0.3229, -0.05134, -0.03589), (0.3229, 0.473, -0.1833), (0.3229, 0.6286, 0.1033), (0.3229, -0.113, 0.1714), (0.3229, -0.2069, 0.1649), (0.3229, 0.5469, -0.653), (0.3229, 0.8405, -0.1199), (0.3312, -0.959, 0.02811), (0.3312, 0.6286, 0.1033), (0.3312, -0.113, 0.1714)], [], [(553, 554, 557, 551), (59, 57, 56, 60), (507, 510, 474, 487), (89, 86, 63, 65), (12, 5, 7, 16), (492, 494, 499, 498), (405, 414, 442, 421), (159, 158, 195, 176), (291, 303, 257, 271), (289, 295, 282, 266), (361, 364, 366, 362), (580, 581, 579, 566), (378, 379, 380, 377), (585, 583, 572, 573), (22, 21, 20, 23), (351, 358, 307, 347), (86, 36, 37), (105, 119, 118, 106), (65, 63, 62, 66), (330, 321, 320, 331), (282, 296, 300, 264), (72, 67, 70, 71), (60, 39, 58, 59), (178, 144, 176, 186), (512, 518, 496, 465), (122, 127, 120, 121), (10, 6, 4, 5), (111, 109, 108, 112), (38, 84, 36), (119, 97, 117, 118), (260, 301, 258, 259), (95, 137, 93, 94), (334, 323, 340, 341), (409, 429, 425, 424), (9, 14, 16, 7), (426, 433, 427, 428), (254, 304, 279, 281), (241, 240, 219, 209), (186, 182, 170, 185), (109, 111, 140, 139), (262, 269, 268, 263), (45, 57, 81, 76), (74, 76, 38), (252, 299, 302, 259), (323, 334, 333, 316), (292, 270, 285, 267), (314, 352, 322, 315), (407, 434, 405, 406), (555, 557, 554, 556), (143, 125, 110, 116), (236, 241, 209, 212), (128, 124, 132, 94), (78, 86, 37), (38, 85, 84), (275, 266, 265, 276), (78, 77, 86), (86, 87, 74), (321, 330, 350, 343), (298, 279, 304, 297), (24, 26, 30, 25), (74, 73, 76), (83, 78, 37), (36, 79, 37), (87, 88, 74), (84, 80, 36), (76, 81, 38), (86, 89, 87), (205, 248, 244, 206), (112, 114, 110, 111), (51, 63, 86, 77), (217, 244, 248, 218), (92, 90, 91, 125), (100, 113, 98, 99), (97, 120, 127, 117), (66, 48, 64, 65), (94, 132, 123, 95), (63, 51, 61, 62), (157, 184, 155, 156), (131, 93, 137, 107), (78, 83, 82, 52), (90, 124, 91), (90, 142, 105, 104), (92, 125, 126), (67, 72, 36, 80), (88, 87, 64, 50), (125, 140, 111, 110), (173, 153, 177, 178), (97, 119, 136, 96), (584, 572, 583, 567), (115, 138, 133, 116), (57, 45, 55, 56), (188, 150, 194, 187), (135, 92, 126), (92, 136, 90), (40, 70, 67, 41), (103, 104, 101, 102), (215, 204, 213, 214), (53, 61, 51, 52), (493, 509, 507, 506), (121, 100, 99, 122), (139, 140, 125), (91, 139, 125), (80, 84, 41, 67), (364, 367, 365, 366), (178, 193, 183, 173), (77, 78, 52, 51), (103, 132, 124, 129), (129, 90, 104, 103), (130, 135, 100, 121), (38, 81, 57, 59), (92, 96, 136), (91, 141, 139), (134, 135, 126), (90, 129, 124), (124, 128, 91), (136, 142, 90), (125, 143, 126), (135, 130, 92), (289, 252, 254, 253), (169, 191, 185, 170), (218, 222, 216, 217), (221, 207, 219, 220), (309, 325, 307, 308), (203, 242, 201, 202), (208, 223, 212, 209), (186, 176, 187), (220, 235, 234, 221), (227, 233, 211, 228), (86, 74, 38, 36), (149, 168, 161, 150), (152, 164, 189, 180), (142, 136, 119, 105), (232, 199, 217, 216), (213, 206, 246, 251), (79, 36, 72, 43), (187, 195, 158, 188), (295, 294, 296, 282), (244, 217, 199, 245), (197, 144, 166, 165), (214, 225, 224, 215), (225, 214, 198, 247), (179, 186, 187), (283, 286, 262, 261), (178, 180, 144), (243, 239, 242, 203), (144, 190, 176), (49, 68, 75, 50), (52, 82, 69, 53), (242, 216, 222, 201), (113, 133, 138, 98), (170, 161, 168, 169), (230, 203, 202, 231), (160, 174, 158, 159), (211, 235, 200, 210), (179, 182, 186), (186, 192, 178), (286, 293, 269, 262), (144, 189, 164, 166), (568, 586, 582, 563), (362, 363, 360, 361), (588, 609, 596, 595), (194, 179, 187), (176, 195, 187), (178, 177, 180), (190, 196, 176), (192, 193, 178), (180, 189, 144), (186, 181, 192), (144, 197, 190), (343, 306, 339, 336), (164, 152, 162, 163), (348, 310, 346, 347), (238, 249, 200), (150, 188, 148, 149), (434, 407, 435, 431), (318, 323, 316, 317), (146, 185, 191, 147), (153, 173, 172, 154), (188, 158, 174, 148), (183, 145, 151, 171), (184, 165, 175, 155), (109, 131, 107, 108), (83, 37, 42, 82), (460, 459, 422, 456), (231, 226, 229, 230), (166, 164, 163, 167), (179, 194, 150, 161), (23, 24, 25, 22), (210, 249, 228, 211), (349, 350, 330, 329), (297, 288, 258, 298), (358, 306, 308, 307), (250, 200, 235, 220), (225, 212, 223, 224), (266, 275, 305, 289), (198, 200, 240), (74, 88, 50, 75), (198, 246, 199), (353, 354, 315, 322), (236, 198, 240), (173, 183, 171, 172), (206, 213, 204, 205), (154, 162, 152, 153), (102, 123, 132, 103), (235, 211, 233, 234), (93, 131, 141, 91), (199, 239, 238), (575, 584, 567, 574), (238, 237, 249), (176, 196, 157, 159), (134, 126, 133, 113), (161, 170, 182, 179), (200, 250, 240), (246, 245, 199), (236, 247, 198), (199, 232, 239), (241, 236, 240), (239, 243, 238), (198, 251, 246), (249, 210, 200), (199, 238, 200, 198), (506, 495, 494, 493), (263, 280, 261, 262), (159, 157, 156, 160), (276, 284, 274, 275), (279, 298, 277, 278), (257, 281, 255, 256), (321, 342, 319, 320), (345, 313, 344, 338), (311, 332, 324, 312), (511, 514, 490, 489), (254, 291, 253), (75, 46, 73, 74), (359, 351, 347, 346), (37, 79, 43, 42), (306, 355, 328, 308), (338, 344, 336, 337), (247, 236, 212, 225), (463, 460, 456, 448), (287, 291, 271, 270), (312, 324, 357, 339), (294, 289, 286), (252, 297, 254), (329, 328, 355, 349), (289, 253, 286), (289, 290, 252), (245, 246, 206, 244), (302, 274, 284, 273), (43, 72, 71, 44), (298, 258, 301, 277), (517, 511, 489, 488), (338, 318, 317, 345), (259, 302, 273, 260), (59, 58, 85, 38), (308, 328, 327, 309), (337, 335, 318, 338), (343, 356, 342, 321), (96, 92, 120, 97), (91, 128, 94, 93), (180, 177, 153, 152), (519, 545, 539, 540), (216, 242, 239, 232), (294, 295, 289), (254, 303, 291), (297, 304, 254), (283, 294, 286), (290, 299, 252), (291, 287, 253), (252, 288, 297), (253, 293, 286), (289, 305, 290), (328, 329, 326, 327), (336, 339, 341), (167, 175, 165, 166), (278, 255, 281, 279), (41, 58, 39, 40), (296, 261, 280, 300), (209, 219, 207, 208), (147, 151, 145, 146), (106, 101, 104, 105), (269, 292, 267, 268), (44, 54, 42, 43), (335, 336, 341), (192, 181, 146, 145), (135, 134, 113, 100), (193, 192, 145, 183), (47, 55, 45, 46), (294, 283, 261, 296), (290, 305, 275, 274), (230, 229, 237, 238), (196, 190, 184, 157), (293, 253, 292, 269), (76, 73, 46, 45), (335, 340, 323, 318), (502, 497, 500, 503), (272, 285, 270, 271), (238, 243, 203, 230), (343, 349, 306), (126, 143, 116, 133), (306, 351, 339), (116, 110, 114, 115), (46, 75, 68, 47), (82, 42, 54, 69), (342, 322, 352, 319), (312, 346, 310, 311), (334, 324, 332, 333), (339, 359, 346, 312), (340, 335, 341), (336, 353, 343), (591, 590, 611, 598), (253, 287, 270, 292), (240, 250, 220, 219), (322, 342, 356, 353), (181, 186, 185, 146), (336, 354, 353), (349, 355, 306), (335, 337, 336), (353, 356, 343), (339, 357, 341), (306, 358, 351), (343, 350, 349), (351, 359, 339), (379, 381, 373, 380), (139, 141, 131, 109), (550, 553, 551, 552), (609, 610, 597, 596), (229, 228, 249, 237), (449, 441, 461, 447), (5, 4, 8, 7), (381, 374, 372, 373), (465, 496, 470, 466), (530, 545, 497, 502), (563, 582, 564, 576), (392, 393, 394), (474, 467, 469, 475), (395, 396, 397), (390, 395, 397), (478, 477, 483, 481), (477, 479, 480, 483), (404, 398, 399, 402), (396, 400, 401, 402), (499, 517, 488, 498), (482, 485, 468, 466), (413, 442, 414, 415), (501, 521, 489, 490), (466, 468, 464, 465), (513, 512, 465, 464), (521, 508, 488, 489), (393, 385, 417, 394), (389, 392, 390), (522, 501, 490, 491), (424, 419, 410, 409), (502, 524, 504, 530), (391, 388, 416, 383), (518, 495, 471, 496), (523, 504, 524, 525), (19, 17, 12, 11), (432, 427, 433, 430), (509, 515, 510, 507), (281, 257, 303, 254), (511, 517, 512, 513), (513, 516, 514, 511), (500, 491, 515, 509), (545, 519, 522, 497), (520, 543, 521, 501), (443, 420, 408), (406, 443, 408), (525, 508, 529, 523), (484, 480, 475, 469), (423, 444, 456, 422), (497, 522, 491, 500), (462, 455, 454, 450), (438, 437, 411, 412), (491, 490, 514, 515), (517, 499, 518, 512), (540, 542, 520, 519), (429, 409, 420, 412), (228, 229, 226, 227), (525, 524, 505, 498), (391, 382, 427, 432), (509, 493, 503, 500), (13, 16, 14, 15), (266, 282, 264, 265), (508, 525, 498, 488), (428, 427, 382, 386), (392, 394, 395), (390, 392, 395), (399, 398, 416, 390), (390, 397, 399), (423, 418, 420, 443), (459, 460, 458, 453), (417, 387, 401, 400), (593, 604, 591, 608), (506, 507, 487, 472), (501, 522, 519, 520), (395, 394, 396), (528, 537, 536, 533), (92, 130, 121, 120), (537, 528, 529, 543), (540, 539, 538, 526), (544, 541, 531, 532), (504, 523, 535, 541), (542, 540, 526, 527), (534, 531, 541, 535), (543, 520, 542, 537), (537, 542, 527, 536), (539, 544, 532, 538), (492, 503, 493, 494), (447, 463, 448, 449), (87, 89, 65, 64), (341, 357, 324, 334), (528, 535, 523, 529), (408, 420, 409, 410), (382, 391, 383, 384), (390, 416, 388, 389), (471, 472, 473), (387, 417, 385, 386), (476, 477, 478), (470, 476, 478), (481, 482, 466, 470), (482, 481, 483), (503, 492, 505, 502), (480, 484, 483), (463, 447, 445, 446), (480, 479, 486, 475), (431, 435, 389, 388), (419, 424, 393, 392), (436, 440, 437, 438), (467, 464, 468, 469), (496, 471, 470), (469, 468, 485, 484), (437, 413, 415, 411), (515, 514, 516, 510), (467, 474, 510, 516), (18, 9, 7, 8), (422, 439, 418, 423), (479, 477, 473, 486), (487, 474, 475, 486), (432, 431, 388, 391), (331, 326, 329, 330), (421, 444, 406, 405), (428, 425, 429, 426), (411, 415, 433, 426), (430, 434, 431, 432), (347, 307, 325, 348), (315, 344, 313, 314), (440, 441, 413, 437), (421, 442, 449, 448), (438, 418, 439, 436), (448, 456, 444, 421), (398, 404, 383, 416), (498, 505, 492), (386, 382, 384, 387), (461, 452, 451, 457), (410, 419, 435, 407), (271, 257, 256, 272), (494, 495, 518, 499), (414, 405, 434, 430), (430, 433, 415, 414), (426, 429, 412, 411), (472, 487, 486, 473), (408, 410, 407, 406), (403, 401, 387, 384), (418, 438, 412, 420), (424, 425, 385, 393), (386, 385, 425, 428), (50, 64, 48, 49), (471, 473, 476), (470, 471, 476), (524, 502, 505), (470, 478, 481), (401, 403, 404, 402), (485, 482, 483, 484), (495, 506, 472, 471), (457, 445, 447, 461), (444, 423, 443, 406), (435, 419, 392, 389), (476, 473, 477), (400, 396, 394, 417), (288, 252, 259, 258), (459, 455, 439, 422), (441, 449, 442, 413), (460, 463, 446, 458), (441, 440, 452, 461), (455, 459, 453, 454), (384, 383, 404, 403), (462, 452, 440, 436), (17, 10, 5, 12), (452, 462, 450, 451), (543, 529, 508, 521), (535, 528, 533, 534), (545, 530, 544, 539), (436, 439, 455, 462), (541, 544, 530, 504), (16, 13, 11, 12), (574, 571, 587, 575), (561, 560, 558, 559), (594, 601, 589, 604), (604, 593, 603, 594), (580, 562, 573), (562, 565, 573), (580, 573, 572), (576, 564, 565), (580, 572, 584), (606, 592, 610, 605), (579, 574, 567, 566), (562, 576, 565), (581, 575, 587), (566, 585, 569), (569, 585, 577), (566, 583, 585), (570, 577, 578), (566, 567, 583), (516, 513, 464, 467), (397, 396, 402, 399), (569, 577, 570), (579, 571, 574), (595, 611, 590, 588), (3, 2, 0, 1), (565, 564, 578, 577), (26, 31, 28, 30), (573, 565, 577, 585), (274, 302, 299, 290), (608, 591, 598, 599), (370, 371, 368, 369), (190, 197, 165, 184), (375, 378, 377, 376), (576, 562, 569, 570), (564, 582, 586, 578), (593, 607, 613, 603), (604, 589, 588), (589, 609, 588), (604, 588, 590), (605, 610, 609), (604, 590, 591), (597, 600, 612, 602), (603, 599, 598, 594), (589, 605, 609), (593, 608, 607), (594, 595, 601), (601, 595, 596), (594, 611, 595), (602, 596, 597), (594, 598, 611), (578, 586, 568, 570), (581, 580, 584, 575), (601, 596, 602), (603, 613, 599), (599, 613, 607, 608), (566, 569, 562, 580), (570, 568, 563, 576), (344, 315, 354, 336), (84, 85, 58, 41), (601, 602, 605, 589), (612, 600, 592, 606), (31, 29, 27, 28), (549, 548, 546, 547), (602, 612, 606, 605), (251, 198, 214, 213), (581, 587, 571, 579), (610, 592, 600, 597), (35, 32, 33, 34)])
me_contra.polygons.foreach_set('use_smooth', [True] * 562)
me_contra.polygons.foreach_set('material_index', [2, 4, 9, 4, 1, 9, 9, 4, 4, 4, 2, 13, 7, 13, 2, 4, 4, 4, 4, 4, 4, 4, 4, 4, 9, 4, 1, 4, 4, 4, 4, 4, 4, 9, 1, 9, 4, 4, 4, 4, 4, 4, 4, 4, 4, 4, 4, 9, 2, 4, 4, 4, 4, 4, 4, 4, 4, 4, 4, 2, 4, 4, 4, 4, 4, 4, 4, 4, 4, 4, 4, 4, 4, 4, 4, 4, 4, 4, 4, 4, 4, 4, 4, 4, 4, 4, 4, 4, 13, 4, 4, 4, 4, 4, 4, 4, 4, 4, 9, 4, 4, 4, 4, 2, 4, 4, 4, 4, 4, 4, 4, 4, 4, 4, 4, 4, 4, 4, 4, 4, 4, 4, 4, 4, 4, 4, 4, 4, 4, 4, 4, 4, 4, 4, 4, 4, 4, 4, 4, 4, 4, 4, 4, 4, 4, 4, 4, 4, 4, 4, 4, 4, 4, 4, 4, 4, 4, 4, 13, 2, 16, 4, 4, 4, 4, 4, 4, 4, 4, 4, 4, 4, 4, 4, 9, 4, 4, 4, 4, 4, 4, 4, 4, 8, 4, 4, 4, 2, 4, 4, 4, 4, 4, 4, 4, 4, 4, 4, 4, 4, 4, 4, 4, 4, 4, 4, 4, 13, 4, 4, 4, 4, 4, 4, 4, 4, 4, 4, 4, 4, 4, 9, 4, 4, 4, 4, 4, 4, 4, 4, 9, 4, 4, 4, 4, 4, 4, 4, 8, 4, 4, 4, 4, 4, 4, 4, 4, 4, 4, 4, 9, 4, 4, 4, 4, 4, 4, 4, 4, 4, 8, 4, 4, 4, 4, 4, 4, 4, 4, 4, 4, 4, 4, 4, 4, 4, 4, 4, 4, 4, 4, 4, 4, 4, 4, 4, 4, 4, 4, 4, 4, 4, 4, 4, 9, 4, 4, 4, 4, 4, 4, 4, 4, 4, 4, 4, 4, 4, 4, 16, 4, 4, 4, 4, 4, 4, 4, 4, 4, 4, 4, 4, 8, 4, 2, 16, 4, 8, 1, 6, 9, 9, 11, 9, 9, 9, 9, 9, 9, 9, 9, 9, 9, 9, 9, 9, 9, 9, 9, 9, 9, 9, 9, 9, 9, 9, 1, 9, 9, 4, 9, 9, 9, 9, 9, 9, 9, 9, 9, 9, 9, 8, 9, 9, 9, 8, 9, 4, 9, 9, 9, 1, 4, 9, 9, 9, 9, 9, 9, 9, 8, 9, 14, 9, 9, 9, 8, 4, 8, 8, 8, 8, 8, 8, 8, 8, 8, 9, 8, 4, 4, 8, 9, 9, 9, 9, 9, 9, 9, 9, 9, 9, 9, 8, 9, 9, 9, 9, 9, 9, 9, 9, 9, 9, 1, 9, 9, 9, 9, 4, 9, 9, 9, 9, 4, 4, 9, 9, 9, 9, 9, 9, 9, 8, 9, 4, 9, 9, 9, 9, 9, 9, 9, 9, 9, 9, 4, 9, 9, 9, 9, 9, 9, 9, 8, 9, 9, 9, 9, 4, 8, 9, 8, 8, 8, 9, 8, 1, 8, 9, 8, 8, 8, 8, 1, 13, 10, 16, 16, 11, 11, 11, 11, 11, 14, 12, 11, 11, 12, 12, 12, 12, 12, 9, 9, 12, 12, 16, 0, 13, 2, 13, 4, 16, 5, 4, 7, 13, 13, 16, 14, 14, 14, 14, 14, 15, 15, 14, 14, 15, 15, 15, 15, 15, 12, 11, 15, 15, 16, 13, 13, 4, 4, 16, 16, 2, 10, 16, 4, 13, 16, 3])
_uv = me_contra.uv_layers.new(name='UVMap')
_uv.uv.foreach_set('vector', [0.001368, 0.001368, 0.001368, 0.001368, 0.001368, 0.001368, 0.001368, 0.001368, 0.1025, 0.08505, 0.08505, 0.1095, 0.05367, 0.07808, 0.08505, 0.04321, 0.001368, 0.001368, 0.001368, 0.001368, 0.001368, 0.001368, 0.001368, 0.001368, 0.1304, 0.2768, 0.1548, 0.2768, 0.1548, 0.2768, 0.1304, 0.2768, 0.2908, 0.636, 0.2908, 0.3989, 0.7441, 0.3989, 0.7441, 0.636, 0.001368, 0.001368, 0.001368, 0.001368, 0.001368, 0.001368, 0.001368, 0.001368, 0.001368, 0.001368, 0.001368, 0.001368, 0.001368, 0.001368, 0.001368, 0.001368, 0.6813, 0.4442, 0.6953, 0.4756, 0.6953, 0.4756, 0.6813, 0.4442, 0.636, 0.4093, 0.6116, 0.4093, 0.6116, 0.4093, 0.636, 0.4093, 0.636, 0.6151, 0.6604, 0.6011, 0.6604, 0.6011, 0.636, 0.6151, 0.001368, 0.001368, 0.001368, 0.001368, 0.001368, 0.001368, 0.001368, 0.001368, 1.344, 1.999, 1.581, 1.999, 1.581, 0.001368, 1.344, 0.001368, 0.5, 0.02926, 0.6709, 0.02926, 0.6709, 0.9707, 0.5, 0.9707, 1.389, 0.001368, 0.5802, 0.001368, 0.5802, 1.999, 1.389, 1.999, 0.001368, 0.001368, 0.001368, 0.001368, 0.001368, 0.001368, 0.001368, 0.001368, 0.1548, 0.7336, 0.1304, 0.7336, 0.1304, 0.7336, 0.1548, 0.7336, 0.1548, 0.2768, 0.2001, 0.1095, 0.2176, 0.1757, 0.3257, 0.242, 0.3466, 0.2664, 0.3257, 0.3082, 0.2978, 0.2768, 0.1304, 0.2768, 0.1548, 0.2768, 0.1618, 0.3291, 0.1234, 0.3291, 0.06413, 0.8382, 0.07111, 0.8731, 0.03624, 0.8905, 0.02926, 0.8382, 0.6604, 0.6011, 0.6813, 0.5767, 0.7127, 0.6116, 0.6813, 0.6465, 0.2001, 0.1095, 0.1792, 0.08505, 0.2001, 0.04321, 0.228, 0.07808, 0.08505, 0.04321, 0.1234, 0.02229, 0.1304, 0.07459, 0.1025, 0.08505, 0.5523, 0.5488, 0.5872, 0.4233, 0.6813, 0.4442, 0.636, 0.6151, 0.001368, 0.001368, 0.001368, 0.001368, 0.001368, 0.001368, 0.001368, 0.001368, 0.4407, 0.3082, 0.4024, 0.3291, 0.3954, 0.2768, 0.4233, 0.2664, 0.0467, 0.3989, 0.0467, 0.03972, 0.2908, 0.03972, 0.2908, 0.3989, 0.4233, 0.08505, 0.3954, 0.07459, 0.4024, 0.02229, 0.4407, 0.04321, 0.1025, 0.08505, 0.1548, 0.07459, 0.2001, 0.1095, 0.3466, 0.2664, 0.371, 0.2768, 0.364, 0.3291, 0.3257, 0.3082, 0.5174, 0.5663, 0.5105, 0.5105, 0.5488, 0.5105, 0.5523, 0.5488, 0.2978, 0.07808, 0.3257, 0.04321, 0.3466, 0.08505, 0.3257, 0.1095, 0.2176, 0.8382, 0.2141, 0.8731, 0.2141, 0.8731, 0.2176, 0.8382, 0.001368, 0.001368, 0.001368, 0.001368, 0.001368, 0.001368, 0.001368, 0.001368, 0.9428, 0.3989, 0.9428, 0.636, 0.7441, 0.636, 0.7441, 0.3989, 0.001368, 0.001368, 0.001368, 0.001368, 0.001368, 0.001368, 0.001368, 0.001368, 0.5872, 0.4233, 0.5663, 0.4442, 0.5663, 0.4442, 0.5872, 0.4233, 0.2141, 0.8731, 0.2176, 0.8382, 0.2176, 0.8382, 0.2141, 0.8731, 0.636, 0.6151, 0.6604, 0.6011, 0.6604, 0.6011, 0.636, 0.6151, 0.3954, 0.07459, 0.4233, 0.08505, 0.4233, 0.08505, 0.3954, 0.07459, 0.6988, 0.5105, 0.6953, 0.4756, 0.7301, 0.4582, 0.7371, 0.5105, 0.07111, 0.1408, 0.08505, 0.1095, 0.08505, 0.1095, 0.07111, 0.1408, 0.07111, 0.2106, 0.07111, 0.1408, 0.1025, 0.08505, 0.5523, 0.5488, 0.5663, 0.5767, 0.5663, 0.5767, 0.5523, 0.5488, 0.2141, 0.8731, 0.2176, 0.8382, 0.2559, 0.8382, 0.2489, 0.8905, 0.6813, 0.4442, 0.6604, 0.4233, 0.6813, 0.378, 0.7127, 0.4128, 0.1234, 0.9882, 0.08505, 0.9707, 0.1025, 0.9254, 0.1304, 0.9394, 0.001368, 0.001368, 0.001368, 0.001368, 0.001368, 0.001368, 0.001368, 0.001368, 0.001368, 0.001368, 0.001368, 0.001368, 0.001368, 0.001368, 0.001368, 0.001368, 0.4547, 0.1408, 0.4407, 0.1095, 0.4407, 0.1095, 0.4547, 0.1408, 0.2001, 0.9045, 0.2141, 0.8731, 0.2141, 0.8731, 0.2001, 0.9045, 0.3257, 0.1095, 0.3117, 0.1408, 0.3117, 0.1408, 0.3257, 0.1095, 0.2001, 0.242, 0.1548, 0.2768, 0.2176, 0.1757, 0.1025, 0.08505, 0.1304, 0.07459, 0.1548, 0.07459, 0.6116, 0.6151, 0.636, 0.6151, 0.643, 0.6639, 0.6046, 0.6639, 0.2001, 0.242, 0.1792, 0.2664, 0.1548, 0.2768, 0.1548, 0.2768, 0.1025, 0.2664, 0.07111, 0.2106, 0.07111, 0.8731, 0.06413, 0.8382, 0.06413, 0.8382, 0.07111, 0.8731, 0.5523, 0.4756, 0.5663, 0.4442, 0.5663, 0.4442, 0.5523, 0.4756, 0.001368, 0.001368, 0.001368, 0.001368, 0.001368, 0.001368, 0.001368, 0.001368, 0.07111, 0.2106, 0.06413, 0.1757, 0.07111, 0.1408, 0.2141, 0.2106, 0.2001, 0.242, 0.2176, 0.1757, 0.2001, 0.1095, 0.2141, 0.1408, 0.2176, 0.1757, 0.1025, 0.2664, 0.08505, 0.242, 0.07111, 0.2106, 0.1548, 0.07459, 0.1792, 0.08505, 0.2001, 0.1095, 0.07111, 0.1408, 0.08505, 0.1095, 0.1025, 0.08505, 0.1548, 0.2768, 0.1304, 0.2768, 0.1025, 0.2664, 0.08505, 0.9707, 0.05367, 0.9359, 0.08505, 0.9045, 0.1025, 0.9254, 0.4407, 0.04321, 0.4721, 0.07808, 0.4407, 0.1095, 0.4233, 0.08505, 0.1792, 0.2664, 0.1548, 0.2768, 0.1548, 0.2768, 0.1792, 0.2664, 0.07111, 0.8731, 0.08505, 0.9045, 0.05367, 0.9359, 0.03624, 0.8905, 0.3954, 0.2768, 0.3117, 0.2106, 0.3466, 0.08505, 0.4407, 0.1095, 0.4407, 0.242, 0.4547, 0.2106, 0.4895, 0.228, 0.4721, 0.2768, 0.371, 0.2768, 0.3954, 0.2768, 0.4024, 0.3291, 0.364, 0.3291, 0.1234, 0.3291, 0.08505, 0.3082, 0.1025, 0.2664, 0.1304, 0.2768, 0.3257, 0.1095, 0.3117, 0.1408, 0.2768, 0.1234, 0.2978, 0.07808, 0.1548, 0.2768, 0.1792, 0.2664, 0.2001, 0.3082, 0.1618, 0.3291, 0.6604, 0.4233, 0.636, 0.4093, 0.643, 0.3605, 0.6813, 0.378, 0.371, 0.07459, 0.3466, 0.08505, 0.3257, 0.04321, 0.364, 0.02229, 0.2001, 0.242, 0.2141, 0.2106, 0.2141, 0.2106, 0.2001, 0.242, 0.3117, 0.2106, 0.3117, 0.1408, 0.3466, 0.08505, 0.3117, 0.2106, 0.3257, 0.242, 0.3257, 0.242, 0.3117, 0.2106, 0.3954, 0.2768, 0.4407, 0.1095, 0.4616, 0.1757, 0.1792, 0.08505, 0.2001, 0.1095, 0.2001, 0.1095, 0.1792, 0.08505, 0.08505, 0.242, 0.1025, 0.2664, 0.1025, 0.2664, 0.08505, 0.242, 0.4407, 0.1095, 0.4233, 0.08505, 0.4233, 0.08505, 0.4407, 0.1095, 0.5523, 0.5488, 0.5488, 0.5105, 0.5488, 0.5105, 0.5523, 0.5488, 0.371, 0.2768, 0.3466, 0.2664, 0.3466, 0.2664, 0.371, 0.2768, 1.239, 1.999, 1.905, 1.999, 1.905, 0.001368, 1.239, 0.001368, 0.4895, 0.1234, 0.4965, 0.1757, 0.4616, 0.1757, 0.4547, 0.1408, 0.08505, 0.1095, 0.07111, 0.1408, 0.03624, 0.1234, 0.05367, 0.07808, 0.6988, 0.5105, 0.6953, 0.5488, 0.6953, 0.5488, 0.6988, 0.5105, 0.4407, 0.242, 0.3954, 0.2768, 0.4616, 0.1757, 0.3954, 0.2768, 0.3466, 0.2664, 0.3117, 0.2106, 0.1618, 0.02229, 0.2001, 0.04321, 0.1792, 0.08505, 0.1548, 0.07459, 0.3082, 0.1757, 0.3117, 0.2106, 0.2768, 0.228, 0.2699, 0.1757, 0.1618, 0.9882, 0.1234, 0.9882, 0.1304, 0.9394, 0.1548, 0.9394, 0.228, 0.2768, 0.2001, 0.3082, 0.1792, 0.2664, 0.2001, 0.242, 0.001368, 0.001368, 0.001368, 0.001368, 0.001368, 0.001368, 0.001368, 0.001368, 0.4233, 0.2664, 0.4407, 0.242, 0.4721, 0.2768, 0.4407, 0.3082, 0.3954, 0.07459, 0.4233, 0.08505, 0.4407, 0.1095, 0.3466, 0.08505, 0.3954, 0.07459, 0.4407, 0.1095, 0.1792, 0.08505, 0.1548, 0.07459, 0.1548, 0.07459, 0.1792, 0.08505, 0.001368, 0.001368, 0.001368, 0.001368, 0.001368, 0.001368, 0.001368, 0.001368, 0.5523, 0.5488, 0.5663, 0.5767, 0.5663, 0.5767, 0.5523, 0.5488, 0.1792, 0.2664, 0.2001, 0.242, 0.2001, 0.242, 0.1792, 0.2664, 0.3082, 0.1757, 0.3117, 0.1408, 0.3117, 0.1408, 0.3082, 0.1757, 0.3082, 0.1757, 0.3117, 0.2106, 0.3117, 0.2106, 0.3082, 0.1757, 0.4233, 0.2664, 0.4407, 0.242, 0.4407, 0.242, 0.4233, 0.2664, 0.1025, 0.08505, 0.08505, 0.1095, 0.08505, 0.1095, 0.1025, 0.08505, 0.3954, 0.2768, 0.371, 0.2768, 0.3466, 0.2664, 0.3466, 0.08505, 0.371, 0.07459, 0.3954, 0.07459, 0.4547, 0.2106, 0.4407, 0.242, 0.4616, 0.1757, 0.3117, 0.2106, 0.3082, 0.1757, 0.3117, 0.1408, 0.3117, 0.1408, 0.3257, 0.1095, 0.3466, 0.08505, 0.3466, 0.2664, 0.3257, 0.242, 0.3117, 0.2106, 0.4407, 0.1095, 0.4547, 0.1408, 0.4616, 0.1757, 0.4407, 0.242, 0.4233, 0.2664, 0.3954, 0.2768, 0.636, 0.6151, 0.5523, 0.5488, 0.5872, 0.4233, 0.6813, 0.4442, 0.6813, 0.6465, 0.643, 0.6639, 0.636, 0.6151, 0.6604, 0.6011, 0.03624, 0.8905, 0.02926, 0.8382, 0.06413, 0.8382, 0.07111, 0.8731, 0.2489, 0.7824, 0.2559, 0.8382, 0.2176, 0.8382, 0.2141, 0.7999, 0.08505, 0.7022, 0.1234, 0.6848, 0.1304, 0.7336, 0.1025, 0.7476, 0.08505, 0.772, 0.07111, 0.7999, 0.03624, 0.7824, 0.05367, 0.7371, 0.2489, 0.8905, 0.228, 0.9359, 0.2001, 0.9045, 0.2141, 0.8731, 0.636, 0.6151, 0.6813, 0.4442, 0.6988, 0.5105, 0.2141, 0.7999, 0.2001, 0.772, 0.228, 0.7371, 0.2489, 0.7824, 0.1618, 0.6848, 0.2001, 0.7022, 0.1792, 0.7476, 0.1548, 0.7336, 0.1548, 0.2768, 0.07111, 0.2106, 0.1025, 0.08505, 0.2001, 0.1095, 0.7301, 0.5663, 0.7127, 0.6116, 0.6813, 0.5767, 0.6953, 0.5488, 0.5523, 0.4756, 0.5663, 0.4442, 0.5663, 0.4442, 0.5523, 0.4756, 0.3257, 0.242, 0.3466, 0.2664, 0.3466, 0.2664, 0.3257, 0.242, 0.06413, 0.8382, 0.07111, 0.8731, 0.07111, 0.8731, 0.06413, 0.8382, 0.1304, 0.9394, 0.1025, 0.9254, 0.1025, 0.9254, 0.1304, 0.9394, 0.2141, 0.1408, 0.2001, 0.1095, 0.2001, 0.1095, 0.2141, 0.1408, 0.6988, 0.5105, 0.6953, 0.4756, 0.6953, 0.4756, 0.6988, 0.5105, 0.6604, 0.6011, 0.6813, 0.5767, 0.6813, 0.5767, 0.6604, 0.6011, 0.08505, 0.9045, 0.07111, 0.8731, 0.07111, 0.8731, 0.08505, 0.9045, 0.6116, 0.4093, 0.5872, 0.4233, 0.5872, 0.4233, 0.6116, 0.4093, 0.1548, 0.9394, 0.1792, 0.9254, 0.2001, 0.9707, 0.1618, 0.9882, 0.1792, 0.9254, 0.1548, 0.9394, 0.1548, 0.9394, 0.1792, 0.9254, 0.6813, 0.5767, 0.636, 0.6151, 0.6988, 0.5105, 0.6953, 0.5488, 0.6988, 0.5105, 0.6988, 0.5105, 0.6953, 0.5488, 0.5523, 0.5488, 0.5523, 0.4756, 0.5872, 0.4233, 0.08505, 0.772, 0.07111, 0.7999, 0.07111, 0.7999, 0.08505, 0.772, 0.5872, 0.4233, 0.636, 0.4093, 0.6813, 0.4442, 0.05367, 0.2768, 0.03624, 0.228, 0.07111, 0.2106, 0.08505, 0.242, 0.2001, 0.242, 0.2141, 0.2106, 0.2489, 0.228, 0.228, 0.2768, 0.07111, 0.7999, 0.06413, 0.8382, 0.02926, 0.8382, 0.03624, 0.7824, 0.4547, 0.2106, 0.4616, 0.1757, 0.4965, 0.1757, 0.4895, 0.228, 0.6604, 0.6011, 0.6813, 0.5767, 0.7127, 0.6116, 0.6813, 0.6465, 0.1025, 0.7476, 0.08505, 0.772, 0.05367, 0.7371, 0.08505, 0.7022, 0.7127, 0.4128, 0.7301, 0.4582, 0.6953, 0.4756, 0.6813, 0.4442, 0.1792, 0.7476, 0.2001, 0.772, 0.2001, 0.772, 0.1792, 0.7476, 0.6813, 0.5767, 0.6604, 0.6011, 0.636, 0.6151, 0.636, 0.6151, 0.5872, 0.6011, 0.5523, 0.5488, 0.6988, 0.5105, 0.6953, 0.4756, 0.6953, 0.4756, 0.6988, 0.5105, 0.5872, 0.4233, 0.5663, 0.4442, 0.5663, 0.4442, 0.5872, 0.4233, 0.2385, 0.001368, 0.01183, 0.001368, 0.01183, 1.999, 0.2385, 1.999, 0.001368, 0.001368, 0.001368, 0.001368, 0.001368, 0.001368, 0.001368, 0.001368, 1.916, -32.7, 0.3501, -32.7, 0.3501, -34.7, 1.916, -34.7, 0.6953, 0.5488, 0.6813, 0.5767, 0.6988, 0.5105, 0.6813, 0.4442, 0.6953, 0.4756, 0.6988, 0.5105, 0.5523, 0.5488, 0.5488, 0.5105, 0.5523, 0.4756, 0.636, 0.4093, 0.6604, 0.4233, 0.6813, 0.4442, 0.5872, 0.6011, 0.5663, 0.5767, 0.5523, 0.5488, 0.5523, 0.4756, 0.5663, 0.4442, 0.5872, 0.4233, 0.636, 0.6151, 0.6116, 0.6151, 0.5872, 0.6011, 0.5872, 0.4233, 0.6116, 0.4093, 0.636, 0.4093, 0.07111, 0.8731, 0.1025, 0.7476, 0.2001, 0.772, 0.1548, 0.9394, 0.5663, 0.4442, 0.5523, 0.4756, 0.5174, 0.4582, 0.5349, 0.4128, 0.1618, 0.6848, 0.2001, 0.7022, 0.1792, 0.7476, 0.1548, 0.7336, 0.1025, 0.7476, 0.1548, 0.7336, 0.2001, 0.772, 0.6953, 0.5488, 0.6988, 0.5105, 0.7371, 0.5105, 0.7301, 0.5663, 0.001368, 0.001368, 0.001368, 0.001368, 0.001368, 0.001368, 0.001368, 0.001368, 0.2001, 0.9045, 0.2141, 0.8731, 0.2489, 0.8905, 0.228, 0.9359, 0.6116, 0.6151, 0.636, 0.6151, 0.643, 0.6639, 0.6046, 0.6639, 0.5488, 0.5105, 0.5523, 0.5488, 0.5174, 0.5663, 0.5105, 0.5105, 0.6988, 0.5105, 0.6953, 0.4756, 0.7301, 0.4582, 0.7371, 0.5105, 0.5663, 0.5767, 0.5872, 0.6011, 0.5663, 0.6465, 0.5349, 0.6116, 0.636, 0.4093, 0.6116, 0.4093, 0.6046, 0.3605, 0.643, 0.3605, 0.3954, 0.07459, 0.371, 0.07459, 0.364, 0.02229, 0.4024, 0.02229, 0.2141, 0.2106, 0.2176, 0.1757, 0.2176, 0.1757, 0.2141, 0.2106, 0.001368, 0.001368, 0.001368, 0.001368, 0.001368, 0.001368, 0.001368, 0.001368, 0.08505, 0.7022, 0.1234, 0.6848, 0.1304, 0.7336, 0.1025, 0.7476, 0.5872, 0.4233, 0.5663, 0.4442, 0.5349, 0.4128, 0.5663, 0.378, 0.6813, 0.5767, 0.6953, 0.5488, 0.6953, 0.5488, 0.6813, 0.5767, 0.001368, 0.001368, 0.001368, 0.001368, 0.001368, 0.001368, 0.001368, 0.001368, 0.1792, 0.7476, 0.1548, 0.7336, 0.1548, 0.7336, 0.1792, 0.7476, 0.07111, 0.7999, 0.06413, 0.8382, 0.06413, 0.8382, 0.07111, 0.7999, 0.5523, 0.4756, 0.5488, 0.5105, 0.5488, 0.5105, 0.5523, 0.4756, 0.1304, 0.7336, 0.1025, 0.7476, 0.1025, 0.7476, 0.1304, 0.7336, 0.2141, 0.7999, 0.2001, 0.772, 0.2001, 0.772, 0.2141, 0.7999, 0.1792, 0.9254, 0.2001, 0.9045, 0.228, 0.9359, 0.2001, 0.9707, 0.636, 0.6151, 0.6116, 0.6151, 0.6116, 0.6151, 0.636, 0.6151, 0.1548, 0.9394, 0.2001, 0.772, 0.2176, 0.8382, 0.07111, 0.2106, 0.08505, 0.242, 0.08505, 0.242, 0.07111, 0.2106, 0.1548, 0.9394, 0.1025, 0.9254, 0.07111, 0.8731, 0.1025, 0.9254, 0.1304, 0.9394, 0.1304, 0.9394, 0.1025, 0.9254, 0.2001, 0.9045, 0.1548, 0.9394, 0.2176, 0.8382, 0.5523, 0.5488, 0.5663, 0.5767, 0.5349, 0.6116, 0.5174, 0.5663, 0.1025, 0.9254, 0.1304, 0.9394, 0.1234, 0.9882, 0.08505, 0.9707, 0.5105, 0.5105, 0.5174, 0.4582, 0.5523, 0.4756, 0.5488, 0.5105, 0.2699, 0.1757, 0.2768, 0.1234, 0.3117, 0.1408, 0.3082, 0.1757, 0.2001, 0.772, 0.1792, 0.7476, 0.2001, 0.7022, 0.228, 0.7371, 0.3466, 0.08505, 0.371, 0.07459, 0.371, 0.07459, 0.3466, 0.08505, 0.07111, 0.8731, 0.07111, 0.7999, 0.1025, 0.7476, 0.4163, 1.999, 0.5802, 1.999, 0.5802, 0.001368, 0.4163, 0.001368, 0.1025, 0.7476, 0.1304, 0.7336, 0.1548, 0.7336, 0.6813, 0.4442, 0.6604, 0.4233, 0.6604, 0.4233, 0.6813, 0.4442, 0.4547, 0.2106, 0.4616, 0.1757, 0.4616, 0.1757, 0.4547, 0.2106, 0.6813, 0.5767, 0.6604, 0.6011, 0.6604, 0.6011, 0.6813, 0.5767, 0.2001, 0.772, 0.2141, 0.7999, 0.2176, 0.8382, 0.1025, 0.9254, 0.08505, 0.9045, 0.07111, 0.8731, 0.2001, 0.9045, 0.1792, 0.9254, 0.1548, 0.9394, 0.07111, 0.8731, 0.06413, 0.8382, 0.07111, 0.7999, 0.2141, 0.8731, 0.2001, 0.9045, 0.2176, 0.8382, 0.07111, 0.7999, 0.08505, 0.772, 0.1025, 0.7476, 0.1548, 0.9394, 0.1304, 0.9394, 0.1025, 0.9254, 0.1548, 0.7336, 0.1792, 0.7476, 0.2001, 0.772, 0.07111, 0.8731, 0.1025, 0.7476, 0.2001, 0.772, 0.1548, 0.9394, 0.001368, 0.001368, 0.001368, 0.001368, 0.001368, 0.001368, 0.001368, 0.001368, 0.7371, 0.5105, 0.7301, 0.5663, 0.6953, 0.5488, 0.6988, 0.5105, 0.6813, 0.4442, 0.6604, 0.4233, 0.6813, 0.378, 0.7127, 0.4128, 0.6046, 0.6639, 0.5663, 0.6465, 0.5872, 0.6011, 0.6116, 0.6151, 0.5663, 0.4442, 0.5523, 0.4756, 0.5174, 0.4582, 0.5349, 0.4128, 0.6116, 0.4093, 0.5872, 0.4233, 0.5663, 0.378, 0.6046, 0.3605, 0.07111, 0.8731, 0.08505, 0.9045, 0.05367, 0.9359, 0.03624, 0.8905, 0.2001, 0.9707, 0.1618, 0.9882, 0.1548, 0.9394, 0.1792, 0.9254, 0.228, 0.7371, 0.2489, 0.7824, 0.2141, 0.7999, 0.2001, 0.772, 0.001368, 0.001368, 0.001368, 0.001368, 0.001368, 0.001368, 0.001368, 0.001368, 0.5872, 0.4233, 0.636, 0.4093, 0.6813, 0.4442, 0.07111, 0.2106, 0.06413, 0.1757, 0.06413, 0.1757, 0.07111, 0.2106, 0.1792, 0.7476, 0.1548, 0.7336, 0.1548, 0.7336, 0.1792, 0.7476, 0.2176, 0.1757, 0.2141, 0.1408, 0.2141, 0.1408, 0.2176, 0.1757, 0.1025, 0.7476, 0.08505, 0.772, 0.08505, 0.772, 0.1025, 0.7476, 0.1792, 0.9254, 0.1548, 0.9394, 0.1548, 0.9394, 0.1792, 0.9254, 0.1792, 0.9254, 0.2001, 0.9045, 0.2001, 0.9045, 0.1792, 0.9254, 0.001368, 0.001368, 0.001368, 0.001368, 0.001368, 0.001368, 0.001368, 0.001368, 0.6604, 0.4233, 0.636, 0.4093, 0.636, 0.4093, 0.6604, 0.4233, 0.2001, 0.772, 0.2141, 0.7999, 0.2141, 0.7999, 0.2001, 0.772, 0.6813, 0.5767, 0.636, 0.6151, 0.6988, 0.5105, 0.5523, 0.5488, 0.5523, 0.4756, 0.5872, 0.4233, 0.07111, 0.7999, 0.08505, 0.772, 0.08505, 0.772, 0.07111, 0.7999, 0.636, 0.6151, 0.6813, 0.4442, 0.6988, 0.5105, 0.636, 0.6151, 0.5872, 0.6011, 0.5523, 0.5488, 0.08505, 0.9045, 0.1025, 0.9254, 0.1025, 0.9254, 0.08505, 0.9045, 0.5663, 0.5767, 0.5872, 0.6011, 0.5663, 0.6465, 0.5349, 0.6116, 0.2141, 0.1408, 0.2001, 0.1095, 0.228, 0.07808, 0.2489, 0.1234, 0.5523, 0.4756, 0.5488, 0.5105, 0.5105, 0.5105, 0.5174, 0.4582, 0.001368, 0.001368, 0.001368, 0.001368, 0.001368, 0.001368, 0.001368, 0.001368, 0.1792, 0.9254, 0.2001, 0.9045, 0.228, 0.9359, 0.2001, 0.9707, 0.5523, 0.5488, 0.5663, 0.5767, 0.5349, 0.6116, 0.5174, 0.5663, 0.1025, 0.08505, 0.1304, 0.07459, 0.1304, 0.07459, 0.1025, 0.08505, 0.1025, 0.7476, 0.08505, 0.772, 0.05367, 0.7371, 0.08505, 0.7022, 0.1792, 0.9254, 0.2001, 0.9045, 0.2001, 0.9045, 0.1792, 0.9254, 0.07111, 0.8731, 0.08505, 0.9045, 0.08505, 0.9045, 0.07111, 0.8731, 0.371, 0.2768, 0.3954, 0.2768, 0.3954, 0.2768, 0.371, 0.2768, 0.3466, 0.08505, 0.3257, 0.1095, 0.3257, 0.1095, 0.3466, 0.08505, 0.5523, 0.4756, 0.5488, 0.5105, 0.5488, 0.5105, 0.5523, 0.4756, 0.001368, 0.001368, 0.001368, 0.001368, 0.001368, 0.001368, 0.001368, 0.001368, 0.06413, 0.8382, 0.07111, 0.7999, 0.07111, 0.7999, 0.06413, 0.8382, 0.6813, 0.5767, 0.6604, 0.6011, 0.636, 0.6151, 0.5872, 0.4233, 0.6116, 0.4093, 0.636, 0.4093, 0.5523, 0.4756, 0.5663, 0.4442, 0.5872, 0.4233, 0.6953, 0.5488, 0.6813, 0.5767, 0.6988, 0.5105, 0.5872, 0.6011, 0.5663, 0.5767, 0.5523, 0.5488, 0.636, 0.4093, 0.6604, 0.4233, 0.6813, 0.4442, 0.5523, 0.5488, 0.5488, 0.5105, 0.5523, 0.4756, 0.6813, 0.4442, 0.6953, 0.4756, 0.6988, 0.5105, 0.636, 0.6151, 0.6116, 0.6151, 0.5872, 0.6011, 0.08505, 0.772, 0.07111, 0.7999, 0.03624, 0.7824, 0.05367, 0.7371, 0.1548, 0.9394, 0.2001, 0.772, 0.2176, 0.8382, 0.5663, 0.378, 0.6046, 0.3605, 0.6116, 0.4093, 0.5872, 0.4233, 0.5349, 0.4128, 0.5663, 0.378, 0.5872, 0.4233, 0.5663, 0.4442, 0.1548, 0.07459, 0.1304, 0.07459, 0.1234, 0.02229, 0.1618, 0.02229, 0.6813, 0.5767, 0.6953, 0.5488, 0.7301, 0.5663, 0.7127, 0.6116, 0.2141, 0.8731, 0.2176, 0.8382, 0.2559, 0.8382, 0.2489, 0.8905, 0.6046, 0.6639, 0.5663, 0.6465, 0.5872, 0.6011, 0.6116, 0.6151, 0.2978, 0.2768, 0.2768, 0.228, 0.3117, 0.2106, 0.3257, 0.242, 0.6953, 0.4756, 0.6813, 0.4442, 0.7127, 0.4128, 0.7301, 0.4582, 0.2489, 0.1234, 0.2559, 0.1757, 0.2176, 0.1757, 0.2141, 0.1408, 0.2001, 0.9045, 0.1548, 0.9394, 0.2176, 0.8382, 0.5872, 0.6011, 0.6116, 0.6151, 0.6116, 0.6151, 0.5872, 0.6011, 0.4407, 0.242, 0.4547, 0.2106, 0.4547, 0.2106, 0.4407, 0.242, 0.5663, 0.5767, 0.5872, 0.6011, 0.5872, 0.6011, 0.5663, 0.5767, 0.02926, 0.1757, 0.03624, 0.1234, 0.07111, 0.1408, 0.06413, 0.1757, 0.6813, 0.5767, 0.6953, 0.5488, 0.6953, 0.5488, 0.6813, 0.5767, 0.5872, 0.6011, 0.6116, 0.6151, 0.6116, 0.6151, 0.5872, 0.6011, 0.1025, 0.7476, 0.1304, 0.7336, 0.1304, 0.7336, 0.1025, 0.7476, 0.6604, 0.4233, 0.636, 0.4093, 0.636, 0.4093, 0.6604, 0.4233, 0.6953, 0.4756, 0.6813, 0.4442, 0.6813, 0.4442, 0.6953, 0.4756, 0.07111, 0.1408, 0.06413, 0.1757, 0.06413, 0.1757, 0.07111, 0.1408, 0.2001, 0.9045, 0.2141, 0.8731, 0.2141, 0.8731, 0.2001, 0.9045, 0.001368, 0.001368, 0.001368, 0.001368, 0.001368, 0.001368, 0.001368, 0.001368, 0.643, 0.3605, 0.6813, 0.378, 0.6604, 0.4233, 0.636, 0.4093, 0.1025, 0.7476, 0.08505, 0.772, 0.08505, 0.772, 0.1025, 0.7476, 0.07111, 0.8731, 0.07111, 0.7999, 0.1025, 0.7476, 0.4616, 0.1757, 0.4547, 0.1408, 0.4547, 0.1408, 0.4616, 0.1757, 0.1025, 0.7476, 0.1548, 0.7336, 0.2001, 0.772, 0.4547, 0.1408, 0.4407, 0.1095, 0.4721, 0.07808, 0.4895, 0.1234, 0.06413, 0.1757, 0.07111, 0.2106, 0.03624, 0.228, 0.02926, 0.1757, 0.2141, 0.2106, 0.2176, 0.1757, 0.2559, 0.1757, 0.2489, 0.228, 0.08505, 0.9045, 0.1025, 0.9254, 0.08505, 0.9707, 0.05367, 0.9359, 0.2001, 0.772, 0.1792, 0.7476, 0.2001, 0.7022, 0.228, 0.7371, 0.2176, 0.8382, 0.2141, 0.7999, 0.2489, 0.7824, 0.2559, 0.8382, 0.2001, 0.772, 0.1792, 0.7476, 0.1792, 0.7476, 0.2001, 0.772, 0.2141, 0.8731, 0.2001, 0.9045, 0.2176, 0.8382, 0.1548, 0.9394, 0.1025, 0.9254, 0.07111, 0.8731, 0.7441, -32.7, 0.08505, -32.7, 0.08505, -34.7, 0.7441, -34.7, 0.6813, 0.4442, 0.6604, 0.4233, 0.6604, 0.4233, 0.6813, 0.4442, 0.2176, 0.8382, 0.2141, 0.7999, 0.2141, 0.7999, 0.2176, 0.8382, 0.1025, 0.9254, 0.08505, 0.9045, 0.08505, 0.9045, 0.1025, 0.9254, 0.6116, 0.6151, 0.636, 0.6151, 0.636, 0.6151, 0.6116, 0.6151, 0.1548, 0.9394, 0.1304, 0.9394, 0.1025, 0.9254, 0.07111, 0.7999, 0.08505, 0.772, 0.1025, 0.7476, 0.2001, 0.9045, 0.1792, 0.9254, 0.1548, 0.9394, 0.1025, 0.9254, 0.08505, 0.9045, 0.07111, 0.8731, 0.2001, 0.772, 0.2141, 0.7999, 0.2176, 0.8382, 0.1025, 0.7476, 0.1304, 0.7336, 0.1548, 0.7336, 0.07111, 0.8731, 0.06413, 0.8382, 0.07111, 0.7999, 0.1548, 0.7336, 0.1792, 0.7476, 0.2001, 0.772, 0.6709, 0.02926, 0.7057, 0.02926, 0.7057, 0.9707, 0.6709, 0.9707, 0.3954, 0.07459, 0.371, 0.07459, 0.371, 0.07459, 0.3954, 0.07459, 0.001368, 0.001368, 0.001368, 0.001368, 0.001368, 0.001368, 0.001368, 0.001368, 1.386, -32.7, 0.758, -32.7, 0.758, -34.7, 1.386, -34.7, 0.1304, 0.7336, 0.1548, 0.7336, 0.1548, 0.7336, 0.1304, 0.7336, 0.001368, 0.001368, 0.001368, 0.001368, 0.001368, 0.001368, 0.001368, 0.001368, 0.2908, 0.3989, 0.2908, 0.03972, 0.7441, 0.03972, 0.7441, 0.3989, 0.2036, 0.02926, 1.096, 0.02926, 1.096, 0.9707, 0.2036, 0.9707, 0.001368, 0.001368, 0.001368, 0.001368, 0.001368, 0.001368, 0.001368, 0.001368, 0.001368, 0.001368, 0.001368, 0.001368, 0.001368, 0.001368, 0.001368, 0.001368, 0.493, 1.762, 0.4895, 1.989, 0.758, 1.985, 0.8313, 1.598, 0.001368, 0.001368, 0.001368, 0.001368, 0.001368, 0.001368, 0.001368, 0.001368, 0.001368, 0.001368, 0.001368, 0.001368, 0.001368, 0.001368, 0.001368, 0.001368, 0.001368, 0.001368, 0.001368, 0.001368, 0.001368, 0.001368, 0.001368, 0.001368, 0.001368, 0.001368, 0.001368, 0.001368, 0.001368, 0.001368, 0.001368, 0.001368, 0.001368, 0.001368, 0.001368, 0.001368, 0.001368, 0.001368, 0.001368, 0.001368, 0.001368, 0.001368, 0.001368, 0.001368, 0.001368, 0.001368, 0.001368, 0.001368, 0.001368, 0.001368, 0.001368, 0.001368, 0.001368, 0.001368, 0.001368, 0.001368, 0.001368, 0.001368, 0.001368, 0.001368, 0.001368, 0.001368, 0.001368, 0.001368, 0.001368, 0.001368, 0.001368, 0.001368, 0.001368, 0.001368, 0.001368, 0.001368, 0.001368, 0.001368, 0.001368, 0.001368, 0.001368, 0.001368, 0.001368, 0.001368, 0.001368, 0.001368, 0.001368, 0.001368, 0.001368, 0.001368, 0.001368, 0.001368, 0.001368, 0.001368, 0.001368, 0.001368, 0.001368, 0.001368, 0.001368, 0.001368, 0.001368, 0.001368, 0.001368, 0.001368, 0.001368, 0.001368, 0.001368, 0.001368, 0.001368, 0.001368, 0.001368, 0.001368, 0.001368, 0.001368, 0.001368, 0.001368, 0.001368, 0.001368, 0.001368, 0.001368, 0.001368, 0.001368, 0.001368, 0.001368, 0.001368, 0.001368, 0.001368, 0.001368, 0.001368, 0.001368, 0.001368, 0.001368, 0.001368, 0.001368, 0.001368, 0.001368, 0.001368, 0.001368, 0.001368, 0.001368, 0.001368, 0.001368, 0.001368, 0.001368, 0.001368, 0.001368, 0.001368, 0.001368, 0.001368, 0.001368, 0.001368, 0.001368, 0.001368, 0.001368, 0.001368, 0.001368, 0.001368, 0.001368, 0.001368, 0.001368, 0.001368, 0.001368, 0.001368, 0.001368, 0.001368, 0.001368, 0.001368, 0.001368, 0.001368, 0.001368, 0.001368, 0.001368, 0.001368, 0.001368, 0.001368, 0.001368, 0.001368, 0.001368, 0.001368, 0.001368, 0.0467, 0.9533, 0.0467, 0.636, 0.2908, 0.636, 0.2908, 0.9533, 0.001368, 0.001368, 0.001368, 0.001368, 0.001368, 0.001368, 0.001368, 0.001368, 0.001368, 0.001368, 0.001368, 0.001368, 0.001368, 0.001368, 0.001368, 0.001368, 0.5872, 0.4233, 0.6116, 0.4093, 0.6116, 0.4093, 0.5872, 0.4233, 0.001368, 0.001368, 0.001368, 0.001368, 0.001368, 0.001368, 0.001368, 0.001368, 0.001368, 0.001368, 0.001368, 0.001368, 0.001368, 0.001368, 0.001368, 0.001368, 0.001368, 0.001368, 0.001368, 0.001368, 0.001368, 0.001368, 0.001368, 0.001368, 0.001368, 0.001368, 0.001368, 0.001368, 0.001368, 0.001368, 0.001368, 0.001368, 0.001368, 0.001368, 0.001368, 0.001368, 0.001368, 0.001368, 0.001368, 0.001368, 0.001368, 0.001368, 0.001368, 0.001368, 0.001368, 0.001368, 0.001368, 0.001368, 0.001368, 0.001368, 0.001368, 0.001368, 0.001368, 0.001368, 0.001368, 0.001368, 0.001368, 0.001368, 0.001368, 0.001368, 0.001368, 0.001368, 0.001368, 0.001368, 0.001368, 0.001368, 0.001368, 0.001368, 0.001368, 0.001368, 0.001368, 0.001368, 0.001368, 0.001368, 0.001368, 0.001368, 0.001368, 0.001368, 0.001368, 0.001368, 0.001368, 0.001368, 0.001368, 0.001368, 0.001368, 0.001368, 0.001368, 0.001368, 0.001368, 0.001368, 0.001368, 0.001368, 0.001368, 0.001368, 0.001368, 0.001368, 0.001368, 0.001368, 0.001368, 0.001368, 0.001368, 0.001368, 0.001368, 0.001368, 0.001368, 0.001368, 0.001368, 0.001368, 0.001368, 0.001368, 0.001368, 0.001368, 0.001368, 0.001368, 0.001368, 0.001368, 0.001368, 0.001368, 0.001368, 0.001368, 0.001368, 0.001368, 0.001368, 0.001368, 0.001368, 0.001368, 0.001368, 0.001368, 0.001368, 0.001368, 0.001368, 0.001368, 0.1548, 0.7336, 0.1304, 0.7336, 0.1234, 0.6848, 0.1618, 0.6848, 0.001368, 0.001368, 0.001368, 0.001368, 0.001368, 0.001368, 0.001368, 0.001368, 0.001368, 0.001368, 0.001368, 0.001368, 0.001368, 0.001368, 0.001368, 0.001368, 0.001368, 0.001368, 0.001368, 0.001368, 0.001368, 0.001368, 0.001368, 0.001368, 0.7441, 0.9533, 0.7441, 0.636, 0.9428, 0.636, 0.9428, 0.9533, 0.636, 0.6151, 0.6604, 0.6011, 0.6813, 0.6465, 0.643, 0.6639, 0.001368, 0.001368, 0.001368, 0.001368, 0.001368, 0.001368, 0.001368, 0.001368, 0.001368, 0.001368, 0.001368, 0.001368, 0.001368, 0.001368, 0.001368, 0.001368, 0.001368, 0.001368, 0.001368, 0.001368, 0.001368, 0.001368, 0.001368, 0.001368, 0.001368, 0.001368, 0.001368, 0.001368, 0.001368, 0.001368, 0.001368, 0.001368, 0.001368, 0.001368, 0.001368, 0.001368, 0.001368, 0.001368, 0.001368, 0.001368, 0.001368, 0.001368, 0.001368, 0.001368, 0.001368, 0.001368, 0.001368, 0.001368, 0.001368, 0.001368, 0.001368, 0.001368, 0.001368, 0.001368, 0.001368, 0.001368, 0.001368, 0.001368, 0.001368, 0.001368, 0.001368, 0.001368, 0.001368, 0.001368, 0.001368, 0.001368, 1.574, 0.9812, 1.34, 1.03, 1.417, 0.7441, 1.577, 0.8661, 0.001368, 0.001368, 0.001368, 0.001368, 0.001368, 0.001368, 0.001368, 0.001368, 0.001368, 0.001368, 0.001368, 0.001368, 0.001368, 0.001368, 0.001368, 0.001368, 0.001368, 0.001368, 0.001368, 0.001368, 0.001368, 0.001368, 0.001368, 0.001368, 0.001368, 0.001368, 0.001368, 0.001368, 0.001368, 0.001368, 0.3954, 0.2768, 0.4233, 0.2664, 0.4233, 0.2664, 0.3954, 0.2768, 0.001368, 0.001368, 0.001368, 0.001368, 0.001368, 0.001368, 0.001368, 0.001368, 0.001368, 0.001368, 0.001368, 0.001368, 0.001368, 0.001368, 0.001368, 0.001368, 0.001368, 0.001368, 0.001368, 0.001368, 0.001368, 0.001368, 0.001368, 0.001368, 0.001368, 0.001368, 0.001368, 0.001368, 0.001368, 0.001368, 0.001368, 0.001368, 0.001368, 0.001368, 0.001368, 0.001368, 0.001368, 0.001368, 0.001368, 0.001368, 0.001368, 0.001368, 0.001368, 0.001368, 0.001368, 0.001368, 0.001368, 0.001368, 0.001368, 0.001368, 0.001368, 0.001368, 0.001368, 0.001368, 0.001368, 0.001368, 0.001368, 0.001368, 0.001368, 0.001368, 0.001368, 0.001368, 0.001368, 0.001368, 0.001368, 0.001368, 0.001368, 0.001368, 0.001368, 0.001368, 0.001368, 0.001368, 0.001368, 0.001368, 0.001368, 0.001368, 0.001368, 0.001368, 0.001368, 0.001368, 0.001368, 0.001368, 0.001368, 0.001368, 0.001368, 0.001368, 0.001368, 0.001368, 0.1025, 0.2664, 0.1304, 0.2768, 0.1304, 0.2768, 0.1025, 0.2664, 0.2176, 0.8382, 0.2141, 0.7999, 0.2141, 0.7999, 0.2176, 0.8382, 0.001368, 0.001368, 0.001368, 0.001368, 0.001368, 0.001368, 0.001368, 0.001368, 0.001368, 0.001368, 0.001368, 0.001368, 0.001368, 0.001368, 0.001368, 0.001368, 0.001368, 0.001368, 0.001368, 0.001368, 0.001368, 0.001368, 0.001368, 0.001368, 0.001368, 0.001368, 0.001368, 0.001368, 0.001368, 0.001368, 0.001368, 0.001368, 0.001368, 0.001368, 0.001368, 0.001368, 0.001368, 0.001368, 0.001368, 0.001368, 0.001368, 0.001368, 0.001368, 0.001368, 0.001368, 0.001368, 0.001368, 0.001368, 0.001368, 0.001368, 0.001368, 0.001368, 0.001368, 0.001368, 0.001368, 0.001368, 0.001368, 0.001368, 0.001368, 0.001368, 0.001368, 0.001368, 0.001368, 0.001368, 0.001368, 0.001368, 0.001368, 0.001368, 0.001368, 0.001368, 0.001368, 0.001368, 0.001368, 0.001368, 0.001368, 0.001368, 0.001368, 0.001368, 0.001368, 0.001368, 0.001368, 0.001368, 0.001368, 0.001368, 0.001368, 0.001368, 0.001368, 0.001368, 0.001368, 0.001368, 0.001368, 0.001368, 0.001368, 0.001368, 0.001368, 0.001368, 0.001368, 0.001368, 0.001368, 0.001368, 0.001368, 0.001368, 0.001368, 0.001368, 0.001368, 0.001368, 0.001368, 0.001368, 0.001368, 0.001368, 0.001368, 0.001368, 0.001368, 0.001368, 0.001368, 0.001368, 0.001368, 0.001368, 0.001368, 0.001368, 0.001368, 0.001368, 0.001368, 0.001368, 0.001368, 0.001368, 0.001368, 0.001368, 0.001368, 0.001368, 0.001368, 0.001368, 0.001368, 0.001368, 0.001368, 0.001368, 0.001368, 0.001368, 0.001368, 0.001368, 0.001368, 0.001368, 0.001368, 0.001368, 0.001368, 0.001368, 0.001368, 0.001368, 0.001368, 0.001368, 0.001368, 0.001368, 0.001368, 0.001368, 0.001368, 0.001368, 0.001368, 0.001368, 0.001368, 0.001368, 0.001368, 0.001368, 0.001368, 0.001368, 0.001368, 0.001368, 0.001368, 0.001368, 0.001368, 0.001368, 0.001368, 0.001368, 0.9428, 0.03972, 0.9428, 0.3989, 0.7441, 0.3989, 0.7441, 0.03972, 0.001368, 0.001368, 0.001368, 0.001368, 0.001368, 0.001368, 0.001368, 0.001368, 0.001368, 0.001368, 0.001368, 0.001368, 0.001368, 0.001368, 0.001368, 0.001368, 0.001368, 0.001368, 0.001368, 0.001368, 0.001368, 0.001368, 0.001368, 0.001368, 0.001368, 0.001368, 0.001368, 0.001368, 0.001368, 0.001368, 0.001368, 0.001368, 0.02926, 0.8382, 0.03624, 0.7824, 0.07111, 0.7999, 0.06413, 0.8382, 0.001368, 0.001368, 0.001368, 0.001368, 0.001368, 0.001368, 0.001368, 0.001368, 0.001368, 0.001368, 0.001368, 0.001368, 0.001368, 0.001368, 0.001368, 0.001368, 0.001368, 0.001368, 0.001368, 0.001368, 0.001368, 0.001368, 0.001368, 0.001368, 0.001368, 0.001368, 0.001368, 0.001368, 0.001368, 0.001368, 0.001368, 0.001368, 0.1548, 0.7336, 0.1304, 0.7336, 0.1234, 0.6848, 0.1618, 0.6848, 0.1304, 0.9394, 0.1548, 0.9394, 0.1618, 0.9882, 0.1234, 0.9882, 0.001368, 0.001368, 0.001368, 0.001368, 0.001368, 0.001368, 0.001368, 0.001368, 0.001368, 0.001368, 0.001368, 0.001368, 0.001368, 0.001368, 0.001368, 0.001368, 0.001368, 0.001368, 0.001368, 0.001368, 0.001368, 0.001368, 0.001368, 0.001368, 0.001368, 0.001368, 0.001368, 0.001368, 0.001368, 0.001368, 0.001368, 0.001368, 0.001368, 0.001368, 0.001368, 0.001368, 0.001368, 0.001368, 0.001368, 0.001368, 0.001368, 0.001368, 0.001368, 0.001368, 0.001368, 0.001368, 0.001368, 0.001368, 0.001368, 0.001368, 0.001368, 0.001368, 0.001368, 0.001368, 0.001368, 0.001368, 0.001368, 0.001368, 0.001368, 0.001368, 0.001368, 0.001368, 0.001368, 0.001368, 0.001368, 0.001368, 0.001368, 0.001368, 0.001368, 0.001368, 0.636, 0.4093, 0.6116, 0.4093, 0.6046, 0.3605, 0.643, 0.3605, 0.001368, 0.001368, 0.001368, 0.001368, 0.001368, 0.001368, 0.001368, 0.001368, 0.001368, 0.001368, 0.001368, 0.001368, 0.001368, 0.001368, 0.001368, 0.001368, 0.001368, 0.001368, 0.001368, 0.001368, 0.001368, 0.001368, 0.001368, 0.001368, 0.001368, 0.001368, 0.001368, 0.001368, 0.001368, 0.001368, 0.001368, 0.001368, 0.001368, 0.001368, 0.001368, 0.001368, 0.001368, 0.001368, 0.001368, 0.001368, 0.001368, 0.001368, 0.001368, 0.001368, 0.001368, 0.001368, 0.001368, 0.001368, 0.001368, 0.001368, 0.001368, 0.001368, 0.001368, 0.001368, 0.001368, 0.001368, 0.001368, 0.001368, 0.001368, 0.001368, 0.001368, 0.001368, 0.001368, 0.001368, 0.001368, 0.001368, 0.001368, 0.001368, 0.001368, 0.001368, 0.001368, 0.001368, 0.001368, 0.001368, 0.001368, 0.001368, 0.001368, 0.001368, 0.001368, 0.001368, 0.08505, 0.242, 0.1025, 0.2664, 0.08505, 0.3082, 0.05367, 0.2768, 0.001368, 0.001368, 0.001368, 0.001368, 0.001368, 0.001368, 0.001368, 0.001368, 0.001368, 0.001368, 0.001368, 0.001368, 0.001368, 0.001368, 0.001368, 0.001368, 0.001368, 0.001368, 0.001368, 0.001368, 0.001368, 0.001368, 0.001368, 0.001368, 0.001368, 0.001368, 0.001368, 0.001368, 0.001368, 0.001368, 0.001368, 0.001368, 0.001368, 0.001368, 0.001368, 0.001368, 0.001368, 0.001368, 0.001368, 0.001368, 0.001368, 0.001368, 0.001368, 0.001368, 0.001368, 0.001368, 0.001368, 0.001368, 0.001368, 0.001368, 0.001368, 0.001368, 0.001368, 0.001368, 0.001368, 0.001368, 0.001368, 0.001368, 0.001368, 0.001368, 0.001368, 0.001368, 0.001368, 0.001368, 0.001368, 0.001368, 0.001368, 0.001368, 0.001368, 0.001368, 0.001368, 0.001368, 0.001368, 0.001368, 0.001368, 0.001368, 0.001368, 0.001368, 0.001368, 0.001368, 0.001368, 0.001368, 0.001368, 0.001368, 0.001368, 0.001368, 0.5488, 0.5105, 0.5523, 0.5488, 0.5523, 0.5488, 0.5488, 0.5105, 0.001368, 0.001368, 0.001368, 0.001368, 0.001368, 0.001368, 0.001368, 0.001368, 0.001368, 0.001368, 0.001368, 0.001368, 0.001368, 0.001368, 0.001368, 0.001368, 0.001368, 0.001368, 0.001368, 0.001368, 0.001368, 0.001368, 0.001368, 0.001368, 0.001368, 0.001368, 0.001368, 0.001368, 0.001368, 0.001368, 0.001368, 0.001368, 0.001368, 0.001368, 0.001368, 0.001368, 0.001368, 0.001368, 0.001368, 0.001368, 0.001368, 0.001368, 0.001368, 0.001368, 0.001368, 0.001368, 0.001368, 0.001368, 0.001368, 0.001368, 0.001368, 0.001368, 0.001368, 0.001368, 0.001368, 0.001368, 0.0467, 0.636, 0.0467, 0.3989, 0.2908, 0.3989, 0.2908, 0.636, 0.001368, 0.001368, 0.001368, 0.001368, 0.001368, 0.001368, 0.001368, 0.001368, 0.001368, 0.001368, 0.001368, 0.001368, 0.001368, 0.001368, 0.001368, 0.001368, 0.001368, 0.001368, 0.001368, 0.001368, 0.001368, 0.001368, 0.001368, 0.001368, 0.001368, 0.001368, 0.001368, 0.001368, 0.001368, 0.001368, 0.001368, 0.001368, 0.001368, 0.001368, 0.001368, 0.001368, 0.001368, 0.001368, 0.001368, 0.001368, 0.001368, 0.001368, 0.001368, 0.001368, 0.001368, 0.001368, 0.001368, 0.001368, 0.7441, 0.636, 0.7441, 0.9533, 0.2908, 0.9533, 0.2908, 0.636, 1.114, 0.001368, 1.016, 0.001368, 1.016, 1.999, 1.114, 1.999, 0.9986, 0.001368, 0.9986, 0.9986, 0.001368, 0.9986, 0.001368, 0.001368, 1.03, -34.7, 1.553, -34.7, 1.553, -32.7, 1.03, -32.7, 0.6604, -32.7, 0.4268, -32.7, 0.4268, -34.7, 0.6604, -34.7, 0.6569, 1.047, 0.8522, 1.577, 1.389, 0.09203, 0.8522, 1.577, 1.393, 1.679, 1.389, 0.09203, 0.6569, 1.047, 1.389, 0.09203, 0.5802, 0.09203, 0.8313, 1.598, 0.758, 1.985, 1.393, 1.679, 0.6569, 1.047, 0.5802, 0.09203, 0.5802, 0.7615, 1.504, 1.734, 1.508, 1.961, 1.243, 1.958, 1.166, 1.574, 1.581, 0.9986, 1.584, 0.887, 1.421, 0.7615, 1.344, 1.047, 0.8522, 1.577, 0.8313, 1.598, 1.393, 1.679, 0.4198, 0.9986, 0.4163, 0.887, 0.4059, 0.9847, 1.344, 1.047, 0.6116, 0.09203, 1.149, 1.577, 1.149, 1.577, 0.6116, 0.09203, 0.6081, 1.679, 1.344, 1.047, 1.421, 0.09203, 0.6116, 0.09203, 1.166, 1.598, 0.6081, 1.679, 1.243, 1.985, 1.344, 1.047, 1.421, 0.7615, 1.421, 0.09203, 0.001368, 0.001368, 0.001368, 0.001368, 0.001368, 0.001368, 0.001368, 0.001368, 0.001368, 0.001368, 0.001368, 0.001368, 0.001368, 0.001368, 0.001368, 0.001368, 1.149, 1.577, 0.6081, 1.679, 1.166, 1.598, 1.581, 0.9986, 1.591, 0.9847, 1.584, 0.887, 0.6151, -34.7, 1.417, -34.7, 1.417, -32.7, 0.6151, -32.7, 0.001368, 0.9986, 0.001368, 0.001368, 0.9986, 0.001368, 0.9986, 0.9986, 0.6081, 1.999, 1.243, 1.999, 1.243, 0.001368, 0.6081, 0.001368, 0.001368, 0.001368, 0.001368, 0.001368, 0.001368, 0.001368, 0.001368, 0.001368, 0.09203, 1.999, 1.679, 1.999, 1.679, 0.001368, 0.09203, 0.001368, 0.5872, 0.6011, 0.5663, 0.5767, 0.5663, 0.5767, 0.5872, 0.6011, 1.577, -32.7, 1.417, -32.7, 1.417, -34.7, 1.577, -34.7, 0.9986, 0.9986, 0.001368, 0.9986, 0.001368, 0.001368, 0.9986, 0.001368, 0.636, 0.4093, 0.6116, 0.4093, 0.6116, 0.4093, 0.636, 0.4093, 0.1618, 0.02926, 0.5, 0.02926, 0.5, 0.9707, 0.1618, 0.9742, 0.3989, 1.999, 0.4233, 1.999, 0.4233, 0.001368, 0.3989, 0.001368, 1.243, 1.999, 1.511, 1.999, 1.511, 0.001368, 1.243, 0.001368, 0.9812, -32.7, 0.9638, -32.7, 0.9638, -34.7, 0.9812, -34.7, 1.34, 1.03, 1.149, 1.553, 0.6151, 0.08505, 1.149, 1.553, 0.6116, 1.651, 0.6151, 0.08505, 1.34, 1.03, 0.6151, 0.08505, 1.417, 0.08505, 1.166, 1.574, 1.243, 1.958, 0.6116, 1.651, 1.34, 1.03, 1.417, 0.08505, 1.417, 0.7441, 0.758, 1.958, 0.493, 1.961, 0.4965, 1.734, 0.8347, 1.574, 0.4268, 0.9812, 0.4233, 0.8661, 0.5837, 0.7441, 0.6604, 1.03, 1.149, 1.553, 1.166, 1.574, 0.6116, 1.651, 1.574, 0.9812, 1.577, 0.8661, 1.584, 0.9638, 0.6604, 1.03, 1.386, 0.08505, 0.8522, 1.553, 0.8522, 1.553, 1.386, 0.08505, 1.386, 1.651, 0.6604, 1.03, 0.5837, 0.08505, 1.386, 0.08505, 0.8347, 1.574, 1.386, 1.651, 0.758, 1.958, 0.6604, 1.03, 0.5837, 0.7441, 0.5837, 0.08505, 1.243, 1.985, 1.511, 1.989, 1.508, 1.762, 1.166, 1.598, 0.4198, 0.9986, 0.6569, 1.047, 0.5802, 0.7615, 0.4163, 0.887, 0.8522, 1.553, 1.386, 1.651, 0.8347, 1.574, 0.4268, 0.9812, 0.4163, 0.9638, 0.4233, 0.8661, 0.8661, -34.7, 0.9638, -34.7, 0.9638, -32.7, 0.8661, -32.7, 0.9533, 0.001368, 0.4233, 0.001368, 0.4233, 1.999, 0.9533, 1.999, 0.8313, 0.001368, 0.493, 0.001368, 0.493, 1.999, 0.8313, 1.999, 0.1548, 0.9394, 0.1304, 0.9394, 0.1304, 0.9394, 0.1548, 0.9394, 0.1548, 0.07459, 0.1304, 0.07459, 0.1304, 0.07459, 0.1548, 0.07459, 1.553, -34.7, 1.574, -34.7, 1.574, -32.7, 1.553, -32.7, 1.734, -34.7, 1.961, -34.7, 1.961, -32.7, 1.734, -32.7, 0.001368, 0.001368, 0.001368, 0.001368, 0.001368, 0.001368, 0.001368, 0.001368, 0.9986, 0.001368, 0.9986, 0.9986, 0.001368, 0.9986, 0.001368, 0.001368, 1.166, -34.7, 1.504, -34.7, 1.504, -32.7, 1.166, -32.7, 0.1304, 0.9394, 0.1548, 0.9394, 0.1548, 0.9394, 0.1304, 0.9394, 0.9986, 1.999, 1.016, 1.999, 1.016, 0.001368, 0.9986, 0.001368, 0.758, -32.7, 0.493, -32.7, 0.493, -34.7, 0.758, -34.7, 1.058, 1.006, -0.05791, 1.006, -0.05791, -0.005606, 1.058, -0.005606])
me_contra.materials.append(mat_contramarqueeart)
me_contra.materials.append(mat_contramonitorart)
me_contra.materials.append(mat_contrablack)
me_contra.materials.append(mat_contrabezelart)
me_contra.materials.append(mat_contrabuttoncolours)
me_contra.materials.append(mat_contracoindoorart)
me_contra.materials.append(mat_contracpoart)
me_contra.materials.append(mat_contracpobottomart)
me_contra.materials.append(mat_contrajoystickstemblack)
me_contra.materials.append(mat_contrabuttonred)
me_contra.materials.append(mat_contrasideart)
me_contra.materials.append(mat_contrasideleftout)
me_contra.materials.append(mat_contrasideleftin)
me_contra.materials.append(mat_contratmoldleft)
me_contra.materials.append(mat_contrasiderightin)
me_contra.materials.append(mat_contrasiderightout)
me_contra.materials.append(mat_contratmoldright)
me_contra.use_remesh_fix_poles = True
me_contra.use_remesh_preserve_attributes = False
me_contra.update()

# ---- objects
ob_contra = bpy.data.objects.new('contra', me_contra)

# ---- transforms, parenting, visibility, modifiers, constraints
ob_contra.location = (0.01466, -0.3195, 0.9865)
ob_contra.rotation_euler = (1.571, 0.0, 0.0)
_m = ob_contra.modifiers.new('Auto Smooth', 'NODES')
_m.node_group = ng_auto_smooth
_gi = [s.identifier for s in ng_auto_smooth.interface.items_tree if s.item_type == 'SOCKET' and s.in_out == 'INPUT']
_m[_gi[1]] = 1.047  # Angle
_m = ob_contra.modifiers.new('WeightedNormal', 'WEIGHTED_NORMAL')
_m.keep_sharp = True

# ---- collection membership
scene.collection.objects.link(ob_contra)

# ---- scene / render settings (as saved in the file)
scene.frame_start = 1; scene.frame_end = 250; scene.frame_set(1)
scene.render.engine = 'BLENDER_EEVEE_NEXT'
scene.cycles.use_denoising = False
scene.cycles.samples = 128
scene.cycles.sampling_pattern = 'TABULATED_SOBOL'
scene.cycles.use_adaptive_sampling = False
scene.cycles.use_light_tree = False
scene.view_settings.view_transform = 'Filmic'
bpy.context.view_layer.update()

# ---- added for rendering (the .blend has no active camera and no usable light): camera, sun
cam_auto = bpy.data.cameras.new('AutoCamera')
cam_auto.lens = 50.0
cam_auto.sensor_width = 36.0
cam_auto.clip_end = 1000.0
ob_auto_camera = bpy.data.objects.new('AutoCamera', cam_auto)
scene.collection.objects.link(ob_auto_camera)
ob_auto_camera.location = (1.94676, -2.4159, 2.48528)
ob_auto_camera.rotation_euler = (1.09748, -7.21219e-08, 0.694738)
scene.camera = ob_auto_camera
light_auto_sun = bpy.data.lights.new('AutoSun', 'SUN')
light_auto_sun.energy = 3.0
light_auto_sun.angle = 0.0523599
ob_auto_sun = bpy.data.objects.new('AutoSun', light_auto_sun)
scene.collection.objects.link(ob_auto_sun)
ob_auto_sun.rotation_euler = (0.872665, 0.174533, 0.523599)
bpy.context.view_layer.update()

